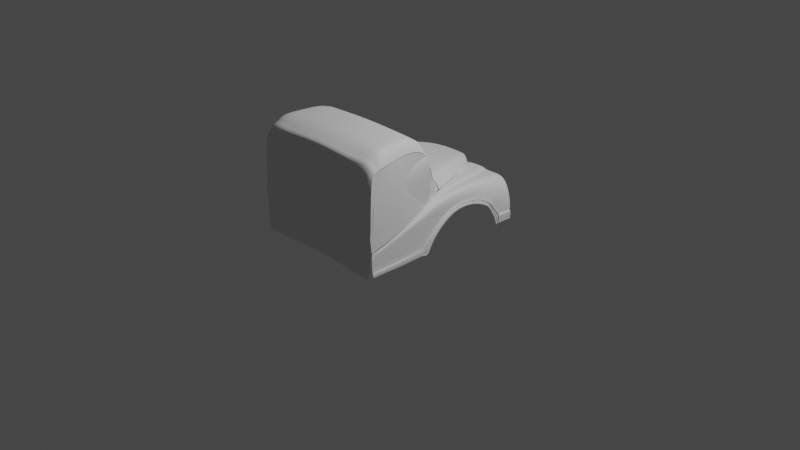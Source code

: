 # Source: Blueprint6.blend  (saved by Blender 2.93.21; exported with 4.5.12 LTS)
import bpy
from mathutils import Matrix  # noqa: F401  (used for matrix-valued properties, if any)

bpy.ops.wm.read_factory_settings(use_empty=True)
scene = bpy.context.scene
scene.name = 'Scene'

# ---- collections
col_collection = bpy.data.collections.new('Collection'); scene.collection.children.link(col_collection)
col_initial = bpy.data.collections.new('Initial'); scene.collection.children.link(col_initial)

# ---- world
world_world = bpy.data.worlds.new('World'); scene.world = world_world
world_world.use_nodes = True; world_world.node_tree.nodes.clear()
_N = world_world.node_tree.nodes; _L = world_world.node_tree.links
n0 = _N.new('ShaderNodeOutputWorld'); n0.name = 'World Output'; n0.location = (300, 300)
n1 = _N.new('ShaderNodeBackground'); n1.name = 'Background'; n1.location = (10, 300)
n1.inputs[0].default_value = (0.05088, 0.05088, 0.05088, 1.0)
_L.new(n1.outputs[0], n0.inputs[0])
n0.is_active_output = True
world_world.color = (0.05088, 0.05088, 0.05088)
world_world.use_sun_shadow = False
world_world.sun_shadow_jitter_overblur = 0.0

# ---- cameras
cam_camera = bpy.data.cameras.new('Camera')
cam_camera.clip_end = 100.0
cam_camera.ortho_scale = 7.314

# ---- lights
light_light = bpy.data.lights.new('Light', 'POINT')
light_light.transmission_factor = 0.0
light_light.energy = 1000.0
light_light.shadow_soft_size = 0.1
light_light.shadow_maximum_resolution = 0.006
light_light.use_absolute_resolution = True

# ---- meshes
me_plane_002 = bpy.data.meshes.new('Plane.002')
me_plane_002.from_pydata([(-0.531, 0.8366, 0.4271), (0.0, 0.8293, 0.4291), (-0.7255, 0.8237, 0.2384), (-0.6716, 0.8316, 0.3689), (-0.3123, 0.8346, 0.4416), (-0.7384, 0.8238, 0.117), (-0.7336, 0.8237, 0.009123), (-0.7339, 0.826, 0.01584), (-0.7364, 0.8204, 0.07769), (-0.357, 0.8355, 0.4293), (-0.3947, 0.8365, 0.4166), (-0.5199, 0.8547, 0.4072), (0.0, 0.8471, 0.4236), (-0.6966, 0.8437, 0.2514), (-0.6206, 0.851, 0.3407), (-0.3296, 0.8527, 0.4349), (-0.7056, 0.8483, 0.1335), (-0.7058, 0.846, 0.02691), (-0.7035, 0.8474, 0.009688), (-0.7155, 0.8415, 0.08607), (-0.369, 0.8535, 0.424), (-0.3989, 0.8523, 0.417), (-0.5011, 0.8685, 0.3922), (0.0, 0.8592, 0.4014), (-0.6625, 0.857, 0.2491), (-0.6033, 0.8615, 0.3373), (-0.3374, 0.865, 0.4116), (-0.6704, 0.8566, 0.1578), (-0.6667, 0.8585, 0.005692), (-0.6669, 0.8583, 0.03688), (-0.6689, 0.8539, 0.09921), (-0.3723, 0.8657, 0.402), (-0.4052, 0.8654, 0.3973), (-0.4843, 0.9144, 0.3438), (0.0, 0.9031, 0.3536), (-0.6161, 0.9024, 0.227), (-0.5831, 0.8924, 0.2981), (-0.346, 0.9132, 0.3587), (-0.5935, 0.8978, 0.1297), (-0.6329, 0.9034, 0.0345), (-0.6296, 0.9038, 0.005039), (-0.6312, 0.9025, 0.08899), (-0.383, 0.9111, 0.3483), (-0.4102, 0.9108, 0.3448), (-0.548, 0.9057, 0.2715), (-0.5267, 0.9109, 0.2933), (-0.5559, 0.9023, 0.115), (-0.5498, 0.9039, 0.03449), (-0.55, 0.9038, 0.005039), (-0.5515, 0.9025, 0.1175), (-0.4521, 0.8968, 0.2371), (-0.4894, 0.908, 0.2941), (-0.4674, 0.9082, 0.1164), (-0.5049, 0.9039, 0.03449), (-0.5051, 0.9038, 0.005039), (-0.5067, 0.9025, 0.1175), (-0.4512, 0.9074, 0.2193), (-0.4283, 0.908, 0.2941), (-0.4577, 0.9023, 0.1297), (-0.4547, 0.9039, 0.03449), (-0.4548, 0.9038, 0.005039), (-0.4564, 0.9025, 0.1175), (-0.3995, 0.9074, 0.2193), (-0.3966, 0.908, 0.2941), (-0.406, 0.9023, 0.1297), (-0.4135, 0.9039, 0.03449), (-0.4137, 0.9038, 0.005039), (-0.4047, 0.9025, 0.1175), (-0.2986, 0.9079, 0.2261), (-0.3217, 0.9117, 0.3112), (-0.3233, 0.9023, 0.1266), (-0.3668, 0.9039, 0.03449), (-0.367, 0.9038, 0.005039), (-0.2905, 0.9025, 0.1144), (0.0, 0.9004, 0.2924), (0.0, 0.8943, 0.02056), (0.0, 0.8961, 0.003356), (0.0, 0.8949, 0.1158), (-0.5608, 0.8812, 0.3387), (-0.5175, 0.9122, 0.336), (-0.5564, 0.8641, 0.3719), (-0.6136, 0.8339, 0.4138), (-0.5665, 0.8615, 0.3776), (-0.5288, 0.8617, 0.3802), (-0.5432, 0.8599, 0.3933), (-0.5732, 0.8352, 0.4206), (-0.3795, 0.8342, 0.4189), (-0.3798, 0.8506, 0.417), (-0.3861, 0.8637, 0.3973), (-0.3868, 0.9091, 0.3448), (-0.4047, 0.9006, 0.1297), (-0.4098, 0.9008, 0.1175), (-0.4167, 0.9021, 0.005039), (-0.4144, 0.9022, 0.03449), (-0.3923, 0.9063, 0.2941), (-0.3982, 0.9057, 0.2193)], [], [(35, 36, 45, 44), (47, 39, 41, 49), (39, 47, 48, 40), (41, 38, 46, 49), (49, 46, 52, 55), (47, 53, 54, 48), (44, 45, 51, 50), (47, 49, 55, 53), (55, 52, 58, 61), (53, 59, 60, 54), (50, 51, 57, 56), (59, 53, 55, 61), (52, 50, 56, 58), (91, 90, 64, 67), (93, 65, 66, 92), (95, 94, 63, 62), (93, 91, 67, 65), (90, 95, 62, 64), (67, 64, 70, 73), (65, 71, 72, 66), (62, 63, 69, 68), (71, 73, 77, 75), (64, 62, 68, 70), (71, 75, 76, 72), (65, 67, 73, 71), (6, 7, 17, 18), (7, 8, 19, 17), (5, 16, 19, 8), (1, 12, 15, 4), (4, 15, 20, 9), (86, 87, 21, 10), (10, 21, 11, 0), (3, 14, 13, 2), (2, 13, 16, 5), (28, 18, 17, 29), (29, 17, 19, 30), (16, 27, 30, 19), (13, 24, 27, 16), (14, 25, 24, 13), (14, 82, 80, 25), (21, 32, 22, 11), (87, 88, 32, 21), (15, 26, 31, 20), (12, 23, 26, 15), (23, 34, 37, 26), (26, 37, 42, 31), (88, 89, 43, 32), (32, 43, 33, 22), (37, 69, 63, 42), (89, 94, 57, 43), (34, 74, 69, 37), (40, 28, 29, 39), (29, 30, 41, 39), (22, 33, 79, 83), (43, 57, 51, 33), (33, 51, 45, 79), (45, 36, 78, 79), (79, 78, 80, 83), (78, 36, 25, 80), (25, 36, 35, 24), (24, 35, 38, 27), (27, 38, 41, 30), (42, 63, 94, 89), (31, 42, 89, 88), (20, 31, 88, 87), (9, 20, 87, 86), (58, 56, 95, 90), (59, 61, 91, 93), (56, 57, 94, 95), (59, 93, 92, 60), (61, 58, 90, 91), (0, 11, 84, 85), (83, 84, 11, 22), (82, 84, 83, 80), (81, 85, 84, 82), (3, 81, 82, 14)])
me_plane_002.polygons.foreach_set('use_smooth', [True] * 76)
_uv = me_plane_002.uv_layers.new(name='UVMap')
_uv.uv.foreach_set('vector', [0.0, 0.0, 0.0, 0.0, 0.0, 0.0, 0.0, 0.0, 0.0, 0.0, 0.0, 0.0, 0.0, 0.0, 0.0, 0.0, 0.0, 0.0, 0.0, 0.0, 0.0, 0.0, 0.0, 0.0, 0.0, 0.0, 0.0, 0.0, 0.0, 0.0, 0.0, 0.0, 0.0, 0.0, 0.0, 0.0, 0.0, 0.0, 0.0, 0.0, 0.0, 0.0, 0.0, 0.0, 0.0, 0.0, 0.0, 0.0, 0.0, 0.0, 0.0, 0.0, 0.0, 0.0, 0.0, 0.0, 0.0, 0.0, 0.0, 0.0, 0.0, 0.0, 0.0, 0.0, 0.0, 0.0, 0.0, 0.0, 0.0, 0.0, 0.0, 0.0, 0.0, 0.0, 0.0, 0.0, 0.0, 0.0, 0.0, 0.0, 0.0, 0.0, 0.0, 0.0, 0.0, 0.0, 0.0, 0.0, 0.0, 0.0, 0.0, 0.0, 0.0, 0.0, 0.0, 0.0, 0.0, 0.0, 0.0, 0.0, 0.0, 0.0, 0.0, 0.0, 0.0, 0.0, 0.0, 0.0, 0.0, 0.0, 0.0, 0.0, 0.0, 0.0, 0.0, 0.0, 0.0, 0.0, 0.0, 0.0, 0.0, 0.0, 0.0, 0.0, 0.0, 0.0, 0.0, 0.0, 0.0, 0.0, 0.0, 0.0, 0.0, 0.0, 0.0, 0.0, 0.0, 0.0, 0.0, 0.0, 0.0, 0.0, 0.0, 0.0, 0.0, 0.0, 0.0, 0.0, 0.0, 0.0, 0.0, 0.0, 0.0, 0.0, 0.0, 0.0, 0.0, 0.0, 0.0, 0.0, 0.0, 0.0, 0.0, 0.0, 0.0, 0.0, 0.0, 0.0, 0.0, 0.0, 0.0, 0.0, 0.0, 0.0, 0.0, 0.0, 0.0, 0.0, 0.0, 0.0, 0.0, 0.0, 0.0, 0.0, 0.0, 0.0, 0.0, 0.0, 0.0, 0.0, 0.0, 0.0, 0.0, 0.0, 0.0, 0.0, 0.0, 0.0, 0.0, 0.0, 0.0, 0.0, 0.0, 0.0, 0.0, 0.0, 0.0, 0.0, 0.0, 0.0, 0.0, 0.0, 0.0, 0.0, 0.0, 0.0, 0.0, 0.0, 0.0, 0.0, 0.0, 0.0, 0.0, 0.0, 0.0, 0.0, 0.0, 0.0, 0.0, 0.0, 0.0, 0.0, 0.0, 0.0, 0.0, 0.0, 0.0, 0.0, 0.0, 0.0, 0.0, 0.0, 0.0, 0.0, 0.0, 0.0, 0.0, 0.0, 0.0, 0.0, 0.0, 0.0, 0.0, 0.0, 0.0, 0.0, 0.0, 0.0, 0.0, 0.0, 0.0, 0.0, 0.0, 0.0, 0.0, 0.0, 0.0, 0.0, 0.0, 0.0, 0.0, 0.0, 0.0, 0.0, 0.0, 0.0, 0.0, 0.0, 0.0, 0.0, 0.0, 0.0, 0.0, 0.0, 0.0, 0.0, 0.0, 0.0, 0.0, 0.0, 0.0, 0.0, 0.0, 0.0, 0.0, 0.0, 0.0, 0.0, 0.0, 0.0, 0.0, 0.0, 0.0, 0.0, 0.0, 0.0, 0.0, 0.0, 0.0, 0.0, 0.0, 0.0, 0.0, 0.0, 0.0, 0.0, 0.0, 0.0, 0.0, 0.0, 0.0, 0.0, 0.0, 0.0, 0.0, 0.0, 0.0, 0.0, 0.0, 0.0, 0.0, 0.0, 0.0, 0.0, 0.0, 0.0, 0.0, 0.0, 0.0, 0.0, 0.0, 0.0, 0.0, 0.0, 0.0, 0.0, 0.0, 0.0, 0.0, 0.0, 0.0, 0.0, 0.0, 0.0, 0.0, 0.0, 0.0, 0.0, 0.0, 0.0, 0.0, 0.0, 0.0, 0.0, 0.0, 0.0, 0.0, 0.0, 0.0, 0.0, 0.0, 0.0, 0.0, 0.0, 0.0, 0.0, 0.0, 0.0, 0.0, 0.0, 0.0, 0.0, 0.0, 0.0, 0.0, 0.0, 0.0, 0.0, 0.0, 0.0, 0.0, 0.0, 0.0, 0.0, 0.0, 0.0, 0.0, 0.0, 0.0, 0.0, 0.0, 0.0, 0.0, 0.0, 0.0, 0.0, 0.0, 0.0, 0.0, 0.0, 0.0, 0.0, 0.0, 0.0, 0.0, 0.0, 0.0, 0.0, 0.0, 0.0, 0.0, 0.0, 0.0, 0.0, 0.0, 0.0, 0.0, 0.0, 0.0, 0.0, 0.0, 0.0, 0.0, 0.0, 0.0, 0.0, 0.0, 0.0, 0.0, 0.0, 0.0, 0.0, 0.0, 0.0, 0.0, 0.0, 0.0, 0.0, 0.0, 0.0, 0.0, 0.0, 0.0, 0.0, 0.0, 0.0, 0.0, 0.0, 0.0, 0.0, 0.0, 0.0, 0.0, 0.0, 0.0, 0.0, 0.0, 0.0, 0.0, 0.0, 0.0, 0.0, 0.0, 0.0, 0.0, 0.0, 0.0, 0.0, 0.0, 0.0, 0.0, 0.0, 0.0, 0.0, 0.0, 0.0, 0.0, 0.0, 0.0, 0.0, 0.0, 0.0, 0.0, 0.0, 0.0, 0.0, 0.0, 0.0, 0.0, 0.0, 0.0, 0.0, 0.0, 0.0, 0.0, 0.0, 0.0, 0.0, 0.0, 0.0, 0.0, 0.0, 0.0, 0.0, 0.0, 0.0, 0.0, 0.0, 0.0, 0.0, 0.0, 0.0, 0.0, 0.0, 0.0, 0.0, 0.0, 0.0, 0.0, 0.0, 0.0, 0.0, 0.0, 0.0, 0.0, 0.0, 0.0, 0.0, 0.0, 0.0, 0.0, 0.0, 0.0, 0.0, 0.0, 0.0, 0.0, 0.0, 0.0, 0.0, 0.0, 0.0, 0.0, 0.0, 0.0, 0.0, 0.0, 0.0, 0.0, 0.0, 0.0, 0.0, 0.0, 0.0, 0.0, 0.0, 0.0, 0.0, 0.0, 0.0, 0.0, 0.0, 0.0, 0.0, 0.0, 0.0, 0.0, 0.0, 0.0, 0.0, 0.0, 0.0, 0.0, 0.0, 0.0, 0.0, 0.0, 0.0, 0.0, 0.0, 0.0, 0.0, 0.0, 0.0, 0.0, 0.0, 0.0, 0.0, 0.0, 0.0, 0.0, 0.0, 0.0, 0.0, 0.0, 0.0, 0.0, 0.0])
me_plane_002.use_remesh_fix_poles = True
me_plane_002.use_remesh_preserve_attributes = False
me_plane_002.update()
me_circle = bpy.data.meshes.new('Circle')
me_circle.from_pydata([(0.0, 0.1, 0.0), (-0.03827, 0.09239, 0.0), (-0.07071, 0.07071, 0.0), (-0.09239, 0.03827, 0.0), (-0.1, -4.371e-09, 0.0), (-0.09239, -0.03827, 0.0), (-0.07071, -0.07071, 0.0), (-0.03827, -0.09239, 0.0), (8.742e-09, -0.1, 0.0), (0.03827, -0.09239, 0.0), (0.07071, -0.07071, 0.0), (0.09239, -0.03827, 0.0), (0.1, 1.192e-09, 0.0), (0.09239, 0.03827, 0.0), (0.07071, 0.07071, 0.0), (0.03827, 0.09239, 0.0)], [(1, 0), (2, 1), (3, 2), (4, 3), (5, 4), (6, 5), (7, 6), (8, 7), (9, 8), (10, 9), (11, 10), (12, 11), (13, 12), (14, 13), (15, 14), (0, 15)], [])
_uv = me_circle.uv_layers.new(name='UVMap')
_uv.uv.foreach_set('vector', [])
me_circle.use_remesh_fix_poles = True
me_circle.use_remesh_preserve_attributes = False
me_circle.update()
me_plane_003 = bpy.data.meshes.new('Plane.003')
me_plane_003.from_pydata([(-0.1401, 0.8183, 0.439), (-0.3101, 0.6417, 0.4908), (-0.3979, 0.4738, 0.5168), (-0.4773, 0.2668, 0.5291), (-0.5712, -0.02342, 0.5272), (-0.2364, 0.7451, 0.4626), (-0.122, 0.813, 0.5181), (-0.2735, 0.6443, 0.59), (-0.3578, 0.4665, 0.6248), (-0.4361, 0.2611, 0.6438), (-0.5227, -0.03316, 0.6507), (-0.2031, 0.7406, 0.5534), (-0.06295, 0.8155, 0.5245), (-0.1909, 0.6313, 0.5943), (-0.2631, 0.4525, 0.6281), (-0.314, 0.2462, 0.6449), (-0.3865, -0.03144, 0.6505), (-0.121, 0.7329, 0.5579), (0.0, 0.8159, 0.5308), (0.0, 0.5913, 0.5962), (0.0, 0.4209, 0.6274), (0.0, 0.2222, 0.6443), (0.0, -0.03112, 0.6504), (0.0, 0.7228, 0.5614), (0.0, 0.8373, 0.4352), (-0.07003, 0.8278, 0.4371), (-0.5657, -0.008454, 0.528), (-0.5181, -0.01735, 0.6503), (-0.3826, -0.01653, 0.6502), (0.0, -0.01751, 0.65), (-0.5702, -0.0212, 0.5273), (-0.5219, -0.03051, 0.6506), (-0.3858, -0.02894, 0.6505), (0.0, -0.02884, 0.6503)], [], [(5, 11, 6, 0), (1, 7, 11, 5), (2, 8, 7, 1), (3, 9, 8, 2), (26, 27, 9, 3), (11, 17, 12, 6), (7, 13, 17, 11), (8, 14, 13, 7), (9, 15, 14, 8), (27, 28, 15, 9), (23, 18, 12, 17), (13, 19, 23, 17), (14, 20, 19, 13), (15, 21, 20, 14), (28, 29, 21, 15), (0, 6, 12, 25), (18, 24, 25, 12), (32, 33, 29, 28), (31, 32, 28, 27), (30, 31, 27, 26), (4, 10, 31, 30), (10, 16, 32, 31), (16, 22, 33, 32)])
me_plane_003.polygons.foreach_set('use_smooth', [True] * 23)
_uv = me_plane_003.uv_layers.new(name='UVMap')
_uv.uv.foreach_set('vector', [0.0, 0.0, 0.0, 0.0, 0.0, 0.0, 0.0, 0.0, 0.0, 0.0, 0.0, 0.0, 0.0, 0.0, 0.0, 0.0, 0.0, 0.0, 0.0, 0.0, 0.0, 0.0, 0.0, 0.0, 0.0, 0.0, 0.0, 0.0, 0.0, 0.0, 0.0, 0.0, 0.0, 0.0, 0.0, 0.0, 0.0, 0.0, 0.0, 0.0, 0.0, 0.0, 0.0, 0.0, 0.0, 0.0, 0.0, 0.0, 0.0, 0.0, 0.0, 0.0, 0.0, 0.0, 0.0, 0.0, 0.0, 0.0, 0.0, 0.0, 0.0, 0.0, 0.0, 0.0, 0.0, 0.0, 0.0, 0.0, 0.0, 0.0, 0.0, 0.0, 0.0, 0.0, 0.0, 0.0, 0.0, 0.0, 0.0, 0.0, 0.0, 0.0, 0.0, 0.0, 0.0, 0.0, 0.0, 0.0, 0.0, 0.0, 0.0, 0.0, 0.0, 0.0, 0.0, 0.0, 0.0, 0.0, 0.0, 0.0, 0.0, 0.0, 0.0, 0.0, 0.0, 0.0, 0.0, 0.0, 0.0, 0.0, 0.0, 0.0, 0.0, 0.0, 0.0, 0.0, 0.0, 0.0, 0.0, 0.0, 0.0, 0.0, 0.0, 0.0, 0.0, 0.0, 0.0, 0.0, 0.0, 0.0, 0.0, 0.0, 0.0, 0.0, 0.0, 0.0, 0.0, 0.0, 0.0, 0.0, 0.0, 0.0, 0.0, 0.0, 0.0, 0.0, 0.0, 0.0, 0.0, 0.0, 0.0, 0.0, 0.0, 0.0, 0.0, 0.0, 0.0, 0.0, 0.0, 0.0, 0.0, 0.0, 0.0, 0.0, 0.0, 0.0, 0.0, 0.0, 0.0, 0.0, 0.0, 0.0, 0.0, 0.0, 0.0, 0.0, 0.0, 0.0, 0.0, 0.0, 0.0, 0.0, 0.0, 0.0])
me_plane_003.use_remesh_fix_poles = True
me_plane_003.use_remesh_preserve_attributes = False
me_plane_003.update()
me_plane_004 = bpy.data.meshes.new('Plane.004')
me_plane_004.from_pydata([(-0.5006, -0.00981, 0.6558), (-0.3865, -0.03144, 0.6505), (0.0, -0.03112, 0.6504), (-0.6452, -0.1798, 0.6792), (-0.6162, -0.1398, 0.6712), (-0.6058, -0.1627, 0.6981), (0.0, -0.1302, 0.7159), (-0.6547, -0.2652, 1.075), (-0.6075, -0.2742, 1.196), (-0.4713, -0.2725, 1.195), (0.0, -0.2722, 1.213), (-0.6961, -0.6889, 1.079), (-0.6489, -0.698, 1.2), (-0.5127, -0.6963, 1.2), (0.0, -0.6821, 1.218), (-0.7559, -0.9008, 1.07), (-0.7087, -0.9098, 1.191), (-0.5725, -0.9081, 1.191), (0.0, -0.8756, 1.209), (-0.7335, -0.9738, 1.046), (-0.6535, -0.9723, 1.139), (-0.4217, -1.033, 1.102), (0.0, -1.041, 1.14), (-0.7512, -1.062, 1.012), (-0.7087, -1.076, 1.122), (-0.5725, -1.074, 1.122), (0.0, -1.041, 1.14), (-0.7559, -1.067, 0.003755), (-0.7087, -1.076, -0.001959), (-0.5725, -1.074, -0.00212), (0.0, -1.041, 0.0157), (-0.4413, -0.06425, 0.6624), (-0.4961, -0.09706, 0.6743), (-0.5509, -0.1299, 0.6862), (0.0, -0.1054, 0.6995), (0.0, -0.08064, 0.6832), (0.0, -0.05588, 0.6668), (-0.5308, -0.04283, 0.6574), (-0.5549, -0.06924, 0.66), (-0.5835, -0.09935, 0.6592)], [], [(34, 33, 5, 6), (33, 39, 4, 5), (6, 5, 9, 10), (5, 4, 8, 9), (4, 3, 7, 8), (10, 9, 13, 14), (9, 8, 12, 13), (8, 7, 11, 12), (14, 13, 17, 18), (13, 12, 16, 17), (12, 11, 15, 16), (18, 17, 21, 22), (17, 16, 20, 21), (16, 15, 19, 20), (22, 21, 25, 26), (21, 20, 24, 25), (20, 19, 23, 24), (26, 25, 29, 30), (25, 24, 28, 29), (24, 23, 27, 28), (1, 0, 37, 31), (31, 37, 38, 32), (32, 38, 39, 33), (2, 1, 31, 36), (36, 31, 32, 35), (35, 32, 33, 34)])
me_plane_004.polygons.foreach_set('use_smooth', [True] * 26)
_uv = me_plane_004.uv_layers.new(name='UVMap')
_uv.uv.foreach_set('vector', [0.0, 0.0, 0.0, 0.0, 0.0, 0.0, 0.0, 0.0, 0.0, 0.0, 0.0, 0.0, 0.0, 0.0, 0.0, 0.0, 0.0, 0.0, 0.0, 0.0, 0.0, 0.0, 0.0, 0.0, 0.0, 0.0, 0.0, 0.0, 0.0, 0.0, 0.0, 0.0, 0.0, 0.0, 0.0, 0.0, 0.0, 0.0, 0.0, 0.0, 0.0, 0.0, 0.0, 0.0, 0.0, 0.0, 0.0, 0.0, 0.0, 0.0, 0.0, 0.0, 0.0, 0.0, 0.0, 0.0, 0.0, 0.0, 0.0, 0.0, 0.0, 0.0, 0.0, 0.0, 0.0, 0.0, 0.0, 0.0, 0.0, 0.0, 0.0, 0.0, 0.0, 0.0, 0.0, 0.0, 0.0, 0.0, 0.0, 0.0, 0.0, 0.0, 0.0, 0.0, 0.0, 0.0, 0.0, 0.0, 0.0, 0.0, 0.0, 0.0, 0.0, 0.0, 0.0, 0.0, 0.0, 0.0, 0.0, 0.0, 0.0, 0.0, 0.0, 0.0, 0.0, 0.0, 0.0, 0.0, 0.0, 0.0, 0.0, 0.0, 0.0, 0.0, 0.0, 0.0, 0.0, 0.0, 0.0, 0.0, 0.0, 0.0, 0.0, 0.0, 0.0, 0.0, 0.0, 0.0, 0.0, 0.0, 0.0, 0.0, 0.0, 0.0, 0.0, 0.0, 0.0, 0.0, 0.0, 0.0, 0.0, 0.0, 0.0, 0.0, 0.0, 0.0, 0.0, 0.0, 0.0, 0.0, 0.0, 0.0, 0.0, 0.0, 0.0, 0.0, 0.0, 0.0, 0.0, 0.0, 0.0, 0.0, 0.0, 0.0, 0.0, 0.0, 0.0, 0.0, 0.0, 0.0, 0.0, 0.0, 0.0, 0.0, 0.0, 0.0, 0.0, 0.0, 0.0, 0.0, 0.0, 0.0, 0.0, 0.0, 0.0, 0.0, 0.0, 0.0, 0.0, 0.0, 0.0, 0.0, 0.0, 0.0, 0.0, 0.0, 0.0, 0.0, 0.0, 0.0, 0.0, 0.0, 0.0, 0.0, 0.0, 0.0, 0.0, 0.0])
me_plane_004.use_remesh_fix_poles = True
me_plane_004.use_remesh_preserve_attributes = False
me_plane_004.update()
me_plane = bpy.data.meshes.new('Plane')
me_plane.from_pydata([(-3.281, -3.288, -2.387), (-0.8702, -3.393, -2.451), (-3.302, -1.131, -2.142), (-1.635, -0.4316, -2.036), (-3.442, -1.396, -2.158), (-3.481, -1.745, -2.194), (-3.493, -2.156, -2.257), (-3.498, -2.377, -2.293), (-3.429, -3.013, -2.398), (-0.9904, -2.895, -2.444), (-1.208, -2.113, -2.397), (-1.355, -1.735, -2.346), (-1.508, -1.209, -2.273), (-1.621, -0.782, -2.173), (-3.085, -3.344, -2.417), (-2.699, -3.372, -2.422), (-2.395, -3.39, -2.426), (-2.075, -3.401, -2.43), (-1.705, -3.413, -2.435), (-1.33, -3.443, -2.439), (-2.001, -0.4335, -2.052), (-2.241, -0.5595, -2.067), (-2.499, -0.6535, -2.082), (-2.736, -0.7084, -2.098), (-2.993, -0.8316, -2.113), (-3.245, -1.021, -2.128), (-1.382, -2.912, -2.433), (-1.715, -2.929, -2.428), (-2.048, -2.945, -2.422), (-2.381, -2.961, -2.416), (-2.715, -2.978, -2.41), (-3.048, -2.994, -2.405), (-1.547, -2.151, -2.382), (-1.864, -2.186, -2.368), (-2.181, -2.222, -2.354), (-2.498, -2.257, -2.339), (-2.815, -2.293, -2.325), (-3.132, -2.328, -2.311), (-1.672, -1.795, -2.333), (-1.968, -1.851, -2.321), (-2.264, -1.906, -2.309), (-2.56, -1.962, -2.297), (-2.855, -2.018, -2.286), (-3.151, -2.073, -2.274), (-1.81, -1.291, -2.258), (-2.082, -1.365, -2.248), (-2.355, -1.438, -2.238), (-2.627, -1.512, -2.228), (-2.899, -1.586, -2.218), (-3.172, -1.66, -2.208), (-1.923, -0.8926, -2.17), (-2.179, -0.9775, -2.168), (-2.435, -1.062, -2.166), (-2.692, -1.147, -2.164), (-2.948, -1.232, -2.162), (-3.204, -1.317, -2.16), (-3.479, -2.671, -2.353), (-1.108, -2.466, -2.42), (-3.092, -2.62, -2.365), (-2.767, -2.594, -2.372), (-2.442, -2.567, -2.38), (-2.117, -2.541, -2.387), (-1.793, -2.515, -2.394), (-1.468, -2.488, -2.402), (-3.383, -3.119, -2.389), (-0.9545, -3.137, -2.453), (-3.043, -3.15, -2.397), (-2.698, -3.162, -2.406), (-2.377, -3.166, -2.414), (-2.047, -3.166, -2.422), (-1.696, -3.161, -2.43), (-1.353, -3.153, -2.438), (-3.492, -2.027, -2.226), (-1.409, -1.583, -2.32), (-3.162, -1.946, -2.243), (-2.874, -1.887, -2.255), (-2.586, -1.827, -2.268), (-2.297, -1.767, -2.28), (-2.009, -1.708, -2.293), (-1.721, -1.648, -2.305), (-1.59, -3.422, -2.436), (-2.197, -0.5257, -2.037), (-1.613, -2.924, -2.429), (-1.767, -2.176, -2.372), (-1.877, -1.834, -2.325), (-1.999, -1.342, -2.251), (-2.101, -0.9515, -2.168), (-1.693, -2.507, -2.397), (-1.591, -3.158, -2.433), (-1.921, -1.689, -2.297), (-1.675, -0.2179, -1.9), (-1.699, -0.04775, -1.809), (-1.213, -3.431, -2.442), (-1.098, -3.418, -2.445), (-0.9831, -3.406, -2.448), (-1.725, -0.4321, -2.04), (-1.817, -0.4326, -2.044), (-1.908, -0.4331, -2.048), (-1.087, -2.899, -2.442), (-1.184, -2.903, -2.439), (-1.282, -2.908, -2.436), (-1.291, -2.123, -2.393), (-1.376, -2.132, -2.39), (-1.461, -2.142, -2.386), (-1.433, -1.75, -2.342), (-1.512, -1.765, -2.339), (-1.591, -1.78, -2.336), (-1.582, -1.229, -2.27), (-1.658, -1.249, -2.266), (-1.733, -1.27, -2.262), (-1.695, -0.8091, -2.172), (-1.771, -0.8368, -2.172), (-1.846, -0.8645, -2.171), (-1.196, -2.471, -2.416), (-1.286, -2.477, -2.411), (-1.376, -2.483, -2.406), (-1.052, -3.141, -2.449), (-1.152, -3.145, -2.446), (-1.252, -3.149, -2.442), (-1.486, -1.599, -2.316), (-1.564, -1.615, -2.313), (-1.642, -1.632, -2.309), (-0.9499, -3.402, -2.449), (-0.9217, -3.399, -2.45), (-0.8934, -3.396, -2.451), (-1.654, -0.4317, -2.037), (-1.676, -0.4318, -2.038), (-1.699, -0.432, -2.039), (-1.01, -2.896, -2.444), (-1.034, -2.897, -2.443), (-1.058, -2.898, -2.442), (-1.225, -2.115, -2.396), (-1.246, -2.118, -2.395), (-1.267, -2.12, -2.394), (-1.371, -1.738, -2.345), (-1.39, -1.742, -2.344), (-1.41, -1.746, -2.343), (-1.524, -1.213, -2.273), (-1.542, -1.218, -2.272), (-1.561, -1.223, -2.271), (-1.636, -0.7876, -2.173), (-1.655, -0.7944, -2.173), (-1.674, -0.8012, -2.173), (-1.126, -2.467, -2.419), (-1.148, -2.468, -2.418), (-1.17, -2.47, -2.417), (-0.9746, -3.138, -2.452), (-0.9991, -3.139, -2.451), (-1.024, -3.14, -2.45), (-1.425, -1.586, -2.319), (-1.444, -1.59, -2.318), (-1.463, -1.594, -2.317), (-1.511, -3.429, -2.437), (-1.424, -3.436, -2.438), (-2.072, -0.4669, -2.047), (-2.137, -0.4976, -2.042), (-1.465, -2.916, -2.432), (-1.542, -2.92, -2.431), (-1.627, -2.16, -2.378), (-1.7, -2.168, -2.375), (-1.746, -1.809, -2.33), (-1.814, -1.822, -2.327), (-1.878, -1.309, -2.256), (-1.941, -1.326, -2.253), (-1.987, -0.9139, -2.169), (-2.047, -0.9336, -2.169), (-1.549, -2.495, -2.4), (-1.624, -2.501, -2.398), (-1.439, -3.155, -2.436), (-1.518, -3.157, -2.434), (-1.793, -1.663, -2.302), (-1.86, -1.677, -2.299)], [(90, 91)], [(140, 13, 3, 125), (146, 65, 9, 128), (143, 57, 10, 131), (131, 10, 11, 134), (149, 73, 12, 137), (137, 12, 13, 140), (5, 49, 55, 4), (49, 48, 54, 55), (48, 47, 53, 54), (47, 46, 52, 53), (46, 45, 51, 52), (162, 44, 50, 164), (72, 74, 49, 5), (74, 75, 48, 49), (75, 76, 47, 48), (76, 77, 46, 47), (77, 78, 45, 46), (170, 79, 44, 162), (7, 37, 43, 6), (37, 36, 42, 43), (36, 35, 41, 42), (35, 34, 40, 41), (34, 33, 39, 40), (158, 32, 38, 160), (56, 58, 37, 7), (58, 59, 36, 37), (59, 60, 35, 36), (60, 61, 34, 35), (61, 62, 33, 34), (166, 63, 32, 158), (64, 66, 31, 8), (66, 67, 30, 31), (67, 68, 29, 30), (68, 69, 28, 29), (69, 70, 27, 28), (168, 71, 26, 156), (4, 55, 25, 2), (55, 54, 24, 25), (54, 53, 23, 24), (53, 52, 22, 23), (52, 51, 21, 22), (164, 50, 20, 154), (156, 26, 63, 166), (28, 27, 62, 61), (29, 28, 61, 60), (30, 29, 60, 59), (31, 30, 59, 58), (8, 31, 58, 56), (128, 9, 57, 143), (153, 19, 71, 168), (17, 18, 70, 69), (16, 17, 69, 68), (15, 16, 68, 67), (14, 15, 67, 66), (0, 14, 66, 64), (124, 1, 65, 146), (160, 38, 79, 170), (40, 39, 78, 77), (41, 40, 77, 76), (42, 41, 76, 75), (43, 42, 75, 74), (6, 43, 74, 72), (134, 11, 73, 149), (39, 84, 89, 78), (18, 80, 88, 70), (27, 82, 87, 62), (51, 86, 81, 21), (70, 88, 82, 27), (62, 87, 83, 33), (33, 83, 84, 39), (78, 89, 85, 45), (45, 85, 86, 51), (38, 106, 121, 79), (106, 105, 120, 121), (105, 104, 119, 120), (19, 92, 118, 71), (92, 93, 117, 118), (93, 94, 116, 117), (26, 100, 115, 63), (100, 99, 114, 115), (99, 98, 113, 114), (44, 109, 112, 50), (109, 108, 111, 112), (108, 107, 110, 111), (79, 121, 109, 44), (121, 120, 108, 109), (120, 119, 107, 108), (32, 103, 106, 38), (103, 102, 105, 106), (102, 101, 104, 105), (63, 115, 103, 32), (115, 114, 102, 103), (114, 113, 101, 102), (71, 118, 100, 26), (118, 117, 99, 100), (117, 116, 98, 99), (50, 112, 97, 20), (112, 111, 96, 97), (111, 110, 95, 96), (104, 136, 151, 119), (136, 135, 150, 151), (135, 134, 149, 150), (94, 122, 148, 116), (122, 123, 147, 148), (123, 124, 146, 147), (98, 130, 145, 113), (130, 129, 144, 145), (129, 128, 143, 144), (107, 139, 142, 110), (139, 138, 141, 142), (138, 137, 140, 141), (119, 151, 139, 107), (151, 150, 138, 139), (150, 149, 137, 138), (101, 133, 136, 104), (133, 132, 135, 136), (132, 131, 134, 135), (113, 145, 133, 101), (145, 144, 132, 133), (144, 143, 131, 132), (116, 148, 130, 98), (148, 147, 129, 130), (147, 146, 128, 129), (110, 142, 127, 95), (142, 141, 126, 127), (141, 140, 125, 126), (84, 161, 171, 89), (161, 160, 170, 171), (80, 152, 169, 88), (152, 153, 168, 169), (82, 157, 167, 87), (157, 156, 166, 167), (86, 165, 155, 81), (165, 164, 154, 155), (88, 169, 157, 82), (169, 168, 156, 157), (87, 167, 159, 83), (167, 166, 158, 159), (83, 159, 161, 84), (159, 158, 160, 161), (89, 171, 163, 85), (171, 170, 162, 163), (85, 163, 165, 86), (163, 162, 164, 165)])
me_plane.polygons.foreach_set('use_smooth', [True] * 144)
_uv = me_plane.uv_layers.new(name='UVMap')
_uv.uv.foreach_set('vector', [0.9923, 0.8333, 1.0, 0.8333, 1.0, 1.0, 0.9923, 1.0, 0.9923, 0.09463, 1.0, 0.09463, 1.0, 0.1667, 0.9923, 0.1667, 0.9923, 0.2533, 1.0, 0.2533, 1.0, 0.3333, 0.9923, 0.3333, 0.9923, 0.3333, 1.0, 0.3333, 1.0, 0.5, 0.9923, 0.5, 0.9923, 0.5591, 1.0, 0.5591, 1.0, 0.6667, 0.9923, 0.6667, 0.9923, 0.6667, 1.0, 0.6667, 1.0, 0.8333, 0.9923, 0.8333, 0.0, 0.6667, 0.1328, 0.6667, 0.1328, 0.8333, 0.0, 0.8333, 0.1328, 0.6667, 0.2757, 0.6667, 0.2757, 0.8333, 0.1328, 0.8333, 0.2757, 0.6667, 0.4185, 0.6667, 0.4185, 0.8333, 0.2757, 0.8333, 0.4185, 0.6667, 0.5614, 0.6667, 0.5614, 0.8333, 0.4185, 0.8333, 0.5614, 0.6667, 0.7042, 0.6667, 0.7042, 0.8333, 0.5614, 0.8333, 0.8113, 0.6667, 0.8471, 0.6667, 0.8471, 0.8333, 0.8113, 0.8333, 0.0, 0.5591, 0.1328, 0.5591, 0.1328, 0.6667, 0.0, 0.6667, 0.1328, 0.5591, 0.2757, 0.5591, 0.2757, 0.6667, 0.1328, 0.6667, 0.2757, 0.5591, 0.4185, 0.5591, 0.4185, 0.6667, 0.2757, 0.6667, 0.4185, 0.5591, 0.5614, 0.5591, 0.5614, 0.6667, 0.4185, 0.6667, 0.5614, 0.5591, 0.7042, 0.5591, 0.7042, 0.6667, 0.5614, 0.6667, 0.8113, 0.5591, 0.8471, 0.5591, 0.8471, 0.6667, 0.8113, 0.6667, 0.0, 0.3333, 0.1328, 0.3333, 0.1328, 0.5, 0.0, 0.5, 0.1328, 0.3333, 0.2757, 0.3333, 0.2757, 0.5, 0.1328, 0.5, 0.2757, 0.3333, 0.4185, 0.3333, 0.4185, 0.5, 0.2757, 0.5, 0.4185, 0.3333, 0.5614, 0.3333, 0.5614, 0.5, 0.4185, 0.5, 0.5614, 0.3333, 0.7042, 0.3333, 0.7042, 0.5, 0.5614, 0.5, 0.8113, 0.3333, 0.8471, 0.3333, 0.8471, 0.5, 0.8113, 0.5, 0.0, 0.2533, 0.1328, 0.2533, 0.1328, 0.3333, 0.0, 0.3333, 0.1328, 0.2533, 0.2757, 0.2533, 0.2757, 0.3333, 0.1328, 0.3333, 0.2757, 0.2533, 0.4185, 0.2533, 0.4185, 0.3333, 0.2757, 0.3333, 0.4185, 0.2533, 0.5614, 0.2533, 0.5614, 0.3333, 0.4185, 0.3333, 0.5614, 0.2533, 0.7042, 0.2533, 0.7042, 0.3333, 0.5614, 0.3333, 0.8113, 0.2533, 0.8471, 0.2533, 0.8471, 0.3333, 0.8113, 0.3333, 0.0, 0.09463, 0.1328, 0.09463, 0.1328, 0.1667, 0.0, 0.1667, 0.1328, 0.09463, 0.2757, 0.09463, 0.2757, 0.1667, 0.1328, 0.1667, 0.2757, 0.09463, 0.4185, 0.09463, 0.4185, 0.1667, 0.2757, 0.1667, 0.4185, 0.09463, 0.5614, 0.09463, 0.5614, 0.1667, 0.4185, 0.1667, 0.5614, 0.09463, 0.7042, 0.09463, 0.7042, 0.1667, 0.5614, 0.1667, 0.8113, 0.09463, 0.8471, 0.09463, 0.8471, 0.1667, 0.8113, 0.1667, 0.0, 0.8333, 0.1328, 0.8333, 0.1328, 1.0, 0.0, 1.0, 0.1328, 0.8333, 0.2757, 0.8333, 0.2757, 1.0, 0.1328, 1.0, 0.2757, 0.8333, 0.4185, 0.8333, 0.4185, 1.0, 0.2757, 1.0, 0.4185, 0.8333, 0.5614, 0.8333, 0.5614, 1.0, 0.4185, 1.0, 0.5614, 0.8333, 0.7042, 0.8333, 0.7042, 1.0, 0.5614, 1.0, 0.8113, 0.8333, 0.8471, 0.8333, 0.8471, 1.0, 0.8113, 1.0, 0.8113, 0.1667, 0.8471, 0.1667, 0.8471, 0.2533, 0.8113, 0.2533, 0.5614, 0.1667, 0.7042, 0.1667, 0.7042, 0.2533, 0.5614, 0.2533, 0.4185, 0.1667, 0.5614, 0.1667, 0.5614, 0.2533, 0.4185, 0.2533, 0.2757, 0.1667, 0.4185, 0.1667, 0.4185, 0.2533, 0.2757, 0.2533, 0.1328, 0.1667, 0.2757, 0.1667, 0.2757, 0.2533, 0.1328, 0.2533, 0.0, 0.1667, 0.1328, 0.1667, 0.1328, 0.2533, 0.0, 0.2533, 0.9923, 0.1667, 1.0, 0.1667, 1.0, 0.2533, 0.9923, 0.2533, 0.8113, 0.0, 0.8471, 0.0, 0.8471, 0.09463, 0.8113, 0.09463, 0.5614, 0.0, 0.7042, 0.0, 0.7042, 0.09463, 0.5614, 0.09463, 0.4185, 0.0, 0.5614, 0.0, 0.5614, 0.09463, 0.4185, 0.09463, 0.2757, 0.0, 0.4185, 0.0, 0.4185, 0.09463, 0.2757, 0.09463, 0.1328, 0.0, 0.2757, 0.0, 0.2757, 0.09463, 0.1328, 0.09463, 0.0, 0.0, 0.1328, 0.0, 0.1328, 0.09463, 0.0, 0.09463, 0.9923, 0.0, 1.0, 0.0, 1.0, 0.09463, 0.9923, 0.09463, 0.8113, 0.5, 0.8471, 0.5, 0.8471, 0.5591, 0.8113, 0.5591, 0.5614, 0.5, 0.7042, 0.5, 0.7042, 0.5591, 0.5614, 0.5591, 0.4185, 0.5, 0.5614, 0.5, 0.5614, 0.5591, 0.4185, 0.5591, 0.2757, 0.5, 0.4185, 0.5, 0.4185, 0.5591, 0.2757, 0.5591, 0.1328, 0.5, 0.2757, 0.5, 0.2757, 0.5591, 0.1328, 0.5591, 0.0, 0.5, 0.1328, 0.5, 0.1328, 0.5591, 0.0, 0.5591, 0.9923, 0.5, 1.0, 0.5, 1.0, 0.5591, 0.9923, 0.5591, 0.7042, 0.5, 0.748, 0.5, 0.748, 0.5591, 0.7042, 0.5591, 0.7042, 0.0, 0.748, 0.0, 0.748, 0.09463, 0.7042, 0.09463, 0.7042, 0.1667, 0.748, 0.1667, 0.748, 0.2533, 0.7042, 0.2533, 0.7042, 0.8333, 0.748, 0.8333, 0.748, 1.0, 0.7042, 1.0, 0.7042, 0.09463, 0.748, 0.09463, 0.748, 0.1667, 0.7042, 0.1667, 0.7042, 0.2533, 0.748, 0.2533, 0.748, 0.3333, 0.7042, 0.3333, 0.7042, 0.3333, 0.748, 0.3333, 0.748, 0.5, 0.7042, 0.5, 0.7042, 0.5591, 0.748, 0.5591, 0.748, 0.6667, 0.7042, 0.6667, 0.7042, 0.6667, 0.748, 0.6667, 0.748, 0.8333, 0.7042, 0.8333, 0.8471, 0.5, 0.886, 0.5, 0.886, 0.5591, 0.8471, 0.5591, 0.886, 0.5, 0.9242, 0.5, 0.9242, 0.5591, 0.886, 0.5591, 0.9242, 0.5, 0.9624, 0.5, 0.9624, 0.5591, 0.9242, 0.5591, 0.8471, 0.0, 0.886, 0.0, 0.886, 0.09463, 0.8471, 0.09463, 0.886, 0.0, 0.9242, 0.0, 0.9242, 0.09463, 0.886, 0.09463, 0.9242, 0.0, 0.9624, 0.0, 0.9624, 0.09463, 0.9242, 0.09463, 0.8471, 0.1667, 0.886, 0.1667, 0.886, 0.2533, 0.8471, 0.2533, 0.886, 0.1667, 0.9242, 0.1667, 0.9242, 0.2533, 0.886, 0.2533, 0.9242, 0.1667, 0.9624, 0.1667, 0.9624, 0.2533, 0.9242, 0.2533, 0.8471, 0.6667, 0.886, 0.6667, 0.886, 0.8333, 0.8471, 0.8333, 0.886, 0.6667, 0.9242, 0.6667, 0.9242, 0.8333, 0.886, 0.8333, 0.9242, 0.6667, 0.9624, 0.6667, 0.9624, 0.8333, 0.9242, 0.8333, 0.8471, 0.5591, 0.886, 0.5591, 0.886, 0.6667, 0.8471, 0.6667, 0.886, 0.5591, 0.9242, 0.5591, 0.9242, 0.6667, 0.886, 0.6667, 0.9242, 0.5591, 0.9624, 0.5591, 0.9624, 0.6667, 0.9242, 0.6667, 0.8471, 0.3333, 0.886, 0.3333, 0.886, 0.5, 0.8471, 0.5, 0.886, 0.3333, 0.9242, 0.3333, 0.9242, 0.5, 0.886, 0.5, 0.9242, 0.3333, 0.9624, 0.3333, 0.9624, 0.5, 0.9242, 0.5, 0.8471, 0.2533, 0.886, 0.2533, 0.886, 0.3333, 0.8471, 0.3333, 0.886, 0.2533, 0.9242, 0.2533, 0.9242, 0.3333, 0.886, 0.3333, 0.9242, 0.2533, 0.9624, 0.2533, 0.9624, 0.3333, 0.9242, 0.3333, 0.8471, 0.09463, 0.886, 0.09463, 0.886, 0.1667, 0.8471, 0.1667, 0.886, 0.09463, 0.9242, 0.09463, 0.9242, 0.1667, 0.886, 0.1667, 0.9242, 0.09463, 0.9624, 0.09463, 0.9624, 0.1667, 0.9242, 0.1667, 0.8471, 0.8333, 0.886, 0.8333, 0.886, 1.0, 0.8471, 1.0, 0.886, 0.8333, 0.9242, 0.8333, 0.9242, 1.0, 0.886, 1.0, 0.9242, 0.8333, 0.9624, 0.8333, 0.9624, 1.0, 0.9242, 1.0, 0.9624, 0.5, 0.9735, 0.5, 0.9735, 0.5591, 0.9624, 0.5591, 0.9735, 0.5, 0.9829, 0.5, 0.9829, 0.5591, 0.9735, 0.5591, 0.9829, 0.5, 0.9923, 0.5, 0.9923, 0.5591, 0.9829, 0.5591, 0.9624, 0.0, 0.9735, 0.0, 0.9735, 0.09463, 0.9624, 0.09463, 0.9735, 0.0, 0.9829, 1.409e-07, 0.9829, 0.09463, 0.9735, 0.09463, 0.9829, 1.409e-07, 0.9923, 0.0, 0.9923, 0.09463, 0.9829, 0.09463, 0.9624, 0.1667, 0.9735, 0.1667, 0.9735, 0.2533, 0.9624, 0.2533, 0.9735, 0.1667, 0.9829, 0.1667, 0.9829, 0.2533, 0.9735, 0.2533, 0.9829, 0.1667, 0.9923, 0.1667, 0.9923, 0.2533, 0.9829, 0.2533, 0.9624, 0.6667, 0.9735, 0.6667, 0.9735, 0.8333, 0.9624, 0.8333, 0.9735, 0.6667, 0.9829, 0.6667, 0.9829, 0.8333, 0.9735, 0.8333, 0.9829, 0.6667, 0.9923, 0.6667, 0.9923, 0.8333, 0.9829, 0.8333, 0.9624, 0.5591, 0.9735, 0.5591, 0.9735, 0.6667, 0.9624, 0.6667, 0.9735, 0.5591, 0.9829, 0.5591, 0.9829, 0.6667, 0.9735, 0.6667, 0.9829, 0.5591, 0.9923, 0.5591, 0.9923, 0.6667, 0.9829, 0.6667, 0.9624, 0.3333, 0.9735, 0.3333, 0.9735, 0.5, 0.9624, 0.5, 0.9735, 0.3333, 0.9829, 0.3333, 0.9829, 0.5, 0.9735, 0.5, 0.9829, 0.3333, 0.9923, 0.3333, 0.9923, 0.5, 0.9829, 0.5, 0.9624, 0.2533, 0.9735, 0.2533, 0.9735, 0.3333, 0.9624, 0.3333, 0.9735, 0.2533, 0.9829, 0.2533, 0.9829, 0.3333, 0.9735, 0.3333, 0.9829, 0.2533, 0.9923, 0.2533, 0.9923, 0.3333, 0.9829, 0.3333, 0.9624, 0.09463, 0.9735, 0.09463, 0.9735, 0.1667, 0.9624, 0.1667, 0.9735, 0.09463, 0.9829, 0.09463, 0.9829, 0.1667, 0.9735, 0.1667, 0.9829, 0.09463, 0.9923, 0.09463, 0.9923, 0.1667, 0.9829, 0.1667, 0.9624, 0.8333, 0.9735, 0.8333, 0.9735, 1.0, 0.9624, 1.0, 0.9735, 0.8333, 0.9829, 0.8333, 0.9829, 1.0, 0.9735, 1.0, 0.9829, 0.8333, 0.9923, 0.8333, 0.9923, 1.0, 0.9829, 1.0, 0.748, 0.5, 0.7782, 0.5, 0.7782, 0.5591, 0.748, 0.5591, 0.7782, 0.5, 0.8113, 0.5, 0.8113, 0.5591, 0.7782, 0.5591, 0.748, 0.0, 0.7782, 0.0, 0.7782, 0.09463, 0.748, 0.09463, 0.7782, 0.0, 0.8113, 0.0, 0.8113, 0.09463, 0.7782, 0.09463, 0.748, 0.1667, 0.7782, 0.1667, 0.7782, 0.2533, 0.748, 0.2533, 0.7782, 0.1667, 0.8113, 0.1667, 0.8113, 0.2533, 0.7782, 0.2533, 0.748, 0.8333, 0.7782, 0.8333, 0.7782, 1.0, 0.748, 1.0, 0.7782, 0.8333, 0.8113, 0.8333, 0.8113, 1.0, 0.7782, 1.0, 0.748, 0.09463, 0.7782, 0.09463, 0.7782, 0.1667, 0.748, 0.1667, 0.7782, 0.09463, 0.8113, 0.09463, 0.8113, 0.1667, 0.7782, 0.1667, 0.748, 0.2533, 0.7782, 0.2533, 0.7782, 0.3333, 0.748, 0.3333, 0.7782, 0.2533, 0.8113, 0.2533, 0.8113, 0.3333, 0.7782, 0.3333, 0.748, 0.3333, 0.7782, 0.3333, 0.7782, 0.5, 0.748, 0.5, 0.7782, 0.3333, 0.8113, 0.3333, 0.8113, 0.5, 0.7782, 0.5, 0.748, 0.5591, 0.7782, 0.5591, 0.7782, 0.6667, 0.748, 0.6667, 0.7782, 0.5591, 0.8113, 0.5591, 0.8113, 0.6667, 0.7782, 0.6667, 0.748, 0.6667, 0.7782, 0.6667, 0.7782, 0.8333, 0.748, 0.8333, 0.7782, 0.6667, 0.8113, 0.6667, 0.8113, 0.8333, 0.7782, 0.8333])
me_plane.use_remesh_fix_poles = True
me_plane.use_remesh_preserve_attributes = False
me_plane.update()
me_plane_007 = bpy.data.meshes.new('Plane.007')
me_plane_007.from_pydata([(-1.635, -0.4316, -2.036), (-2.001, -0.4335, -2.052), (-2.197, -0.5257, -2.037), (-1.66, -0.3671, -1.993), (-2.001, -0.384, -1.992), (-2.168, -0.4714, -2.003), (-1.67, -0.3288, -1.983), (-1.996, -0.337, -1.939), (-2.146, -0.4097, -1.949), (-1.662, -0.2847, -1.958), (-1.996, -0.2945, -1.908), (-2.133, -0.3436, -1.905), (-1.675, -0.2179, -1.9), (-1.987, -0.2337, -1.848), (-2.116, -0.2388, -1.803), (-1.68, -0.1409, -1.867), (-1.961, -0.1677, -1.796), (-2.094, -0.142, -1.709), (-1.699, -0.04775, -1.809), (-1.96, -0.0918, -1.717), (-2.1, -0.088, -1.569), (-1.725, -0.4321, -2.04), (-1.817, -0.4326, -2.044), (-1.908, -0.4331, -2.048), (-1.744, -0.3713, -1.992), (-1.829, -0.3755, -1.992), (-1.915, -0.3797, -1.992), (-1.744, -0.2871, -1.946), (-1.827, -0.2895, -1.933), (-1.911, -0.292, -1.92), (-1.751, -0.2217, -1.888), (-1.829, -0.2257, -1.875), (-1.907, -0.2297, -1.862), (-1.76, -0.08199, -1.801), (-1.816, -0.0884, -1.776), (-1.883, -0.09278, -1.75), (-1.889, -0.1661, -1.811), (-1.818, -0.1646, -1.826), (-1.746, -0.1605, -1.843), (-1.913, -0.3349, -1.95), (-1.831, -0.3328, -1.961), (-1.75, -0.3308, -1.972), (-1.727, -0.1547, -1.85), (-1.71, -0.1499, -1.856), (-1.694, -0.145, -1.862), (-1.726, -0.3302, -1.975), (-1.706, -0.3297, -1.978), (-1.686, -0.3292, -1.981), (-1.654, -0.4317, -2.037), (-1.676, -0.4318, -2.038), (-1.699, -0.432, -2.039), (-1.677, -0.368, -1.992), (-1.698, -0.369, -1.992), (-1.719, -0.3701, -1.992), (-1.679, -0.2852, -1.955), (-1.699, -0.2858, -1.952), (-1.72, -0.2864, -1.949), (-1.691, -0.2187, -1.898), (-1.71, -0.2196, -1.895), (-1.729, -0.2206, -1.891), (-1.718, -0.05783, -1.808), (-1.731, -0.06737, -1.809), (-1.744, -0.07417, -1.806), (-2.072, -0.4669, -2.047), (-2.137, -0.4976, -2.042), (-2.062, -0.4156, -1.996), (-2.117, -0.4448, -2.0), (-2.045, -0.3123, -1.906), (-2.091, -0.3286, -1.905), (-2.034, -0.2355, -1.832), (-2.077, -0.2372, -1.817), (-2.011, -0.09672, -1.668), (-2.046, -0.1011, -1.624), (-2.054, -0.1498, -1.735), (-2.009, -0.1584, -1.763), (-2.1, -0.3876, -1.946), (-2.05, -0.3633, -1.942)], [], [(63, 1, 4, 65), (48, 0, 3, 51), (67, 10, 13, 69), (54, 9, 12, 57), (72, 20, 17, 73), (70, 73, 17, 14), (68, 11, 8, 75), (66, 75, 8, 5), (32, 36, 16, 13), (26, 39, 7, 4), (29, 10, 7, 39), (35, 19, 16, 36), (62, 33, 38, 42), (33, 34, 37, 38), (34, 35, 36, 37), (56, 27, 41, 45), (27, 28, 40, 41), (28, 29, 39, 40), (53, 45, 41, 24), (24, 41, 40, 25), (25, 40, 39, 26), (59, 42, 38, 30), (30, 38, 37, 31), (31, 37, 36, 32), (10, 29, 32, 13), (29, 28, 31, 32), (28, 27, 30, 31), (1, 23, 26, 4), (23, 22, 25, 26), (22, 21, 24, 25), (12, 15, 44, 57), (57, 44, 43, 58), (58, 43, 42, 59), (3, 6, 47, 51), (51, 47, 46, 52), (52, 46, 45, 53), (9, 54, 47, 6), (54, 55, 46, 47), (55, 56, 45, 46), (18, 60, 44, 15), (60, 61, 43, 44), (61, 62, 42, 43), (27, 56, 59, 30), (56, 55, 58, 59), (55, 54, 57, 58), (21, 50, 53, 24), (50, 49, 52, 53), (49, 48, 51, 52), (4, 7, 76, 65), (65, 76, 75, 66), (10, 67, 76, 7), (67, 68, 75, 76), (13, 16, 74, 69), (69, 74, 73, 70), (19, 71, 74, 16), (71, 72, 73, 74), (11, 68, 70, 14), (68, 67, 69, 70), (2, 64, 66, 5), (64, 63, 65, 66)])
me_plane_007.polygons.foreach_set('use_smooth', [1, 1, 1, 1, 0, 1, 1, 1, 1, 1, 1, 0, 0, 0, 0, 1, 1, 1, 1, 1, 1, 1, 1, 1, 1, 1, 1, 1, 1, 1, 1, 1, 1, 1, 1, 1, 1, 1, 1, 0, 0, 0, 1, 1, 1, 1, 1, 1, 1, 1, 1, 1, 1, 1, 0, 0, 1, 1, 1, 1])
_uv = me_plane_007.uv_layers.new(name='UVMap')
_uv.uv.foreach_set('vector', [0.8113, 1.0, 0.8471, 1.0, 0.8471, 1.0, 0.8113, 1.0, 0.9923, 1.0, 1.0, 1.0, 1.0, 1.0, 0.9923, 1.0, 0.8113, 1.0, 0.8471, 1.0, 0.8471, 1.0, 0.8113, 1.0, 0.9923, 1.0, 1.0, 1.0, 1.0, 1.0, 0.9923, 1.0, 0.0, 0.0, 0.0, 0.0, 0.0, 0.0, 0.0, 0.0, 0.7782, 1.0, 0.0, 0.0, 0.0, 0.0, 0.748, 1.0, 0.7782, 1.0, 0.748, 1.0, 0.0, 0.0, 0.0, 0.0, 0.7782, 1.0, 0.0, 0.0, 0.0, 0.0, 0.748, 1.0, 0.886, 1.0, 0.0, 0.0, 0.0, 0.0, 0.8471, 1.0, 0.886, 1.0, 0.0, 0.0, 0.0, 0.0, 0.8471, 1.0, 0.886, 1.0, 0.8471, 1.0, 0.0, 0.0, 0.0, 0.0, 0.0, 0.0, 0.0, 0.0, 0.0, 0.0, 0.0, 0.0, 0.0, 0.0, 0.0, 0.0, 0.0, 0.0, 0.0, 0.0, 0.0, 0.0, 0.0, 0.0, 0.0, 0.0, 0.0, 0.0, 0.0, 0.0, 0.0, 0.0, 0.0, 0.0, 0.0, 0.0, 0.9735, 1.0, 0.9624, 1.0, 0.0, 0.0, 0.0, 0.0, 0.9624, 1.0, 0.9242, 1.0, 0.0, 0.0, 0.0, 0.0, 0.9242, 1.0, 0.886, 1.0, 0.0, 0.0, 0.0, 0.0, 0.9735, 1.0, 0.0, 0.0, 0.0, 0.0, 0.9624, 1.0, 0.9624, 1.0, 0.0, 0.0, 0.0, 0.0, 0.9242, 1.0, 0.9242, 1.0, 0.0, 0.0, 0.0, 0.0, 0.886, 1.0, 0.9735, 1.0, 0.0, 0.0, 0.0, 0.0, 0.9624, 1.0, 0.9624, 1.0, 0.0, 0.0, 0.0, 0.0, 0.9242, 1.0, 0.9242, 1.0, 0.0, 0.0, 0.0, 0.0, 0.886, 1.0, 0.8471, 1.0, 0.886, 1.0, 0.886, 1.0, 0.8471, 1.0, 0.886, 1.0, 0.9242, 1.0, 0.9242, 1.0, 0.886, 1.0, 0.9242, 1.0, 0.9624, 1.0, 0.9624, 1.0, 0.9242, 1.0, 0.8471, 1.0, 0.886, 1.0, 0.886, 1.0, 0.8471, 1.0, 0.886, 1.0, 0.9242, 1.0, 0.9242, 1.0, 0.886, 1.0, 0.9242, 1.0, 0.9624, 1.0, 0.9624, 1.0, 0.9242, 1.0, 1.0, 1.0, 0.0, 0.0, 0.0, 0.0, 0.9923, 1.0, 0.9923, 1.0, 0.0, 0.0, 0.0, 0.0, 0.9829, 1.0, 0.9829, 1.0, 0.0, 0.0, 0.0, 0.0, 0.9735, 1.0, 1.0, 1.0, 0.0, 0.0, 0.0, 0.0, 0.9923, 1.0, 0.9923, 1.0, 0.0, 0.0, 0.0, 0.0, 0.9829, 1.0, 0.9829, 1.0, 0.0, 0.0, 0.0, 0.0, 0.9735, 1.0, 1.0, 1.0, 0.9923, 1.0, 0.0, 0.0, 0.0, 0.0, 0.9923, 1.0, 0.9829, 1.0, 0.0, 0.0, 0.0, 0.0, 0.9829, 1.0, 0.9735, 1.0, 0.0, 0.0, 0.0, 0.0, 0.0, 0.0, 0.0, 0.0, 0.0, 0.0, 0.0, 0.0, 0.0, 0.0, 0.0, 0.0, 0.0, 0.0, 0.0, 0.0, 0.0, 0.0, 0.0, 0.0, 0.0, 0.0, 0.0, 0.0, 0.9624, 1.0, 0.9735, 1.0, 0.9735, 1.0, 0.9624, 1.0, 0.9735, 1.0, 0.9829, 1.0, 0.9829, 1.0, 0.9735, 1.0, 0.9829, 1.0, 0.9923, 1.0, 0.9923, 1.0, 0.9829, 1.0, 0.9624, 1.0, 0.9735, 1.0, 0.9735, 1.0, 0.9624, 1.0, 0.9735, 1.0, 0.9829, 1.0, 0.9829, 1.0, 0.9735, 1.0, 0.9829, 1.0, 0.9923, 1.0, 0.9923, 1.0, 0.9829, 1.0, 0.8471, 1.0, 0.0, 0.0, 0.0, 0.0, 0.8113, 1.0, 0.8113, 1.0, 0.0, 0.0, 0.0, 0.0, 0.7782, 1.0, 0.8471, 1.0, 0.8113, 1.0, 0.0, 0.0, 0.0, 0.0, 0.8113, 1.0, 0.7782, 1.0, 0.0, 0.0, 0.0, 0.0, 0.8471, 1.0, 0.0, 0.0, 0.0, 0.0, 0.8113, 1.0, 0.8113, 1.0, 0.0, 0.0, 0.0, 0.0, 0.7782, 1.0, 0.0, 0.0, 0.0, 0.0, 0.0, 0.0, 0.0, 0.0, 0.0, 0.0, 0.0, 0.0, 0.0, 0.0, 0.0, 0.0, 0.748, 1.0, 0.7782, 1.0, 0.7782, 1.0, 0.748, 1.0, 0.7782, 1.0, 0.8113, 1.0, 0.8113, 1.0, 0.7782, 1.0, 0.748, 1.0, 0.7782, 1.0, 0.7782, 1.0, 0.748, 1.0, 0.7782, 1.0, 0.8113, 1.0, 0.8113, 1.0, 0.7782, 1.0])
me_plane_007.use_remesh_fix_poles = True
me_plane_007.use_remesh_preserve_attributes = False
me_plane_007.update()
me_plane_006 = bpy.data.meshes.new('Plane.006')
me_plane_006.from_pydata([(-0.7348, 0.6353, 0.01076), (-0.7348, -0.08249, 0.345), (-0.7348, 0.06771, 0.3928), (-0.7395, 0.5964, 0.1175), (-0.7348, -0.2316, 0.2359), (-0.7348, -0.3265, 0.1246), (-0.7348, -0.376, 0.0143), (-0.7348, 0.2625, 0.3825), (-0.7422, 0.4256, 0.3167), (-0.7428, 0.4949, 0.2684), (-0.7374, 0.5593, 0.1764), (-0.735, 0.6328, 0.01741), (-0.7417, 0.5274, 0.225), (-0.7375, 0.6127, 0.07255), (-0.7598, 0.6304, 0.01076), (-0.7598, -0.08739, 0.345), (-0.7598, 0.06282, 0.3928), (-0.7645, 0.5915, 0.1175), (-0.7598, -0.2365, 0.2359), (-0.7598, -0.3314, 0.1246), (-0.7598, -0.3809, 0.0143), (-0.7598, 0.2576, 0.3825), (-0.7672, 0.4207, 0.3167), (-0.7678, 0.49, 0.2684), (-0.7624, 0.5544, 0.1764), (-0.76, 0.6279, 0.01741), (-0.7667, 0.5225, 0.225), (-0.7625, 0.6078, 0.07255), (-0.7599, 0.6103, 0.006984), (-0.7599, -0.06792, 0.3228), (-0.7599, 0.07402, 0.368), (-0.7644, 0.5736, 0.1079), (-0.7599, -0.2088, 0.2197), (-0.7599, -0.2985, 0.1146), (-0.7599, -0.3453, 0.01033), (-0.7599, 0.258, 0.3583), (-0.7669, 0.4122, 0.296), (-0.7674, 0.4777, 0.2504), (-0.7624, 0.5385, 0.1635), (-0.7602, 0.608, 0.01327), (-0.7664, 0.5084, 0.2095), (-0.7625, 0.5891, 0.06538), (-0.7482, -0.08249, 0.345), (-0.7482, 0.06771, 0.3928), (-0.7558, 0.6306, 0.1238), (-0.7529, 0.5964, 0.1175), (-0.7482, -0.2316, 0.2359), (-0.7482, -0.3265, 0.1246), (-0.7482, -0.376, 0.0143), (-0.7482, -0.3993, 0.0936), (-0.7482, -0.3331, 0.1588), (-0.7482, -0.2316, 0.2568), (-0.7478, -0.08802, 0.3593), (-0.7473, 0.06682, 0.4073), (-0.7452, 0.264, 0.3966), (-0.7482, 0.2625, 0.3825), (-0.7501, 0.4359, 0.3325), (-0.7556, 0.4256, 0.3167), (-0.7537, 0.508, 0.2785), (-0.7562, 0.4949, 0.2684), (-0.7507, 0.5796, 0.1835), (-0.7509, 0.5593, 0.1764), (-0.7485, 0.6328, 0.01741), (-0.7551, 0.5274, 0.225), (-0.7509, 0.6127, 0.07255), (-0.7485, 0.6501, 0.01737), (-0.7527, 0.5425, 0.2308), (-0.7536, 0.642, 0.09897), (-0.6124, 0.4562, 0.5053), (-0.574, 0.6447, 0.477), (-0.5241, 0.8359, 0.4308), (-0.6385, 0.2727, 0.5287), (-0.6645, 0.0615, 0.5289), (-0.6807, -0.09619, 0.5145), (-0.6744, -0.2459, 0.4931), (-0.7077, -0.6774, 0.3582), (-0.1229, 0.8388, 0.4311), (-0.3041, 0.6374, 0.4907), (-0.3909, 0.4642, 0.5187), (-0.4797, 0.2681, 0.5315), (-0.5366, 0.06429, 0.5315), (-0.5942, -0.09618, 0.5119), (-0.7455, -0.6701, 0.3434), (-0.6966, -0.5134, 0.4068), (-0.7355, 0.8262, 0.2341), (-0.7409, 0.645, 0.2971), (-0.7409, 0.4565, 0.3532), (-0.7409, 0.2681, 0.3965), (-0.7409, 0.06938, 0.4168), (-0.7409, -0.09618, 0.4067), (-0.7409, -0.2312, 0.399), (-0.7409, -0.3585, 0.3837), (-0.7422, -0.467, 0.3577), (-0.7409, -0.654, 0.3073), (-0.7447, -0.7465, 0.2857), (-0.7456, -0.8994, 0.2589), (-0.7459, -1.049, 0.2342), (-0.7409, 0.06887, 0.3921), (-0.7409, -0.7168, 0.003269), (-0.7409, -0.08134, 0.3443), (-0.7409, -0.5841, 0.006806), (-0.7409, -0.2304, 0.2352), (-0.7409, -0.3253, 0.1239), (-0.7409, -0.3748, 0.01361), (-0.6787, 0.6388, 0.4692), (-0.6628, 0.8305, 0.4186), (-0.6855, -0.3796, 0.4499), (-0.6744, -0.2416, 0.4973), (-0.6392, -0.095, 0.5225), (-0.6012, 0.06429, 0.5389), (-0.5594, 0.2716, 0.5377), (-0.5005, 0.4618, 0.5191), (-0.4355, 0.6432, 0.491), (-0.3197, 0.8364, 0.442), (-0.7409, -1.036, 0.008575), (-0.7413, -0.9075, 0.01034), (-0.7457, 0.8256, 0.1174), (-0.7409, 0.828, 0.009524), (-0.7409, 0.6364, 0.01007), (-0.7457, 0.5975, 0.1169), (-0.7436, 0.5605, 0.1757), (-0.7489, 0.4961, 0.2677), (-0.7484, 0.4268, 0.316), (-0.7409, 0.2636, 0.3818), (-0.7013, 0.4487, 0.5022), (-0.7166, 0.2617, 0.5273), (-0.7298, 0.05602, 0.5287), (-0.7362, -0.1049, 0.5101), (-0.7427, -0.2447, 0.4921), (-0.7452, -0.3698, 0.4348), (-0.7188, -0.7667, 0.3293), (-0.5555, 0.7332, 0.4528), (-0.2248, 0.7337, 0.4598), (-0.7381, 0.739, 0.2645), (-0.7479, 0.5286, 0.2243), (-0.3837, 0.733, 0.4647), (-0.667, 0.7302, 0.443), (-0.7412, 0.8278, 0.01624), (-0.7412, 0.634, 0.01672), (-0.7409, -0.4988, 0.3541), (-0.7409, -0.3817, 0.01339), (-0.7461, -1.047, 0.2349), (-0.7409, -1.009, 0.00862), (-0.7409, 0.6535, 0.01002), (-0.7457, 0.616, 0.1157), (-0.7409, -1.037, 0.02861), (-0.7417, -0.9086, 0.04022), (-0.7409, -0.7217, 0.04598), (-0.7409, -0.5904, 0.05056), (-0.7409, -0.3982, 0.09291), (-0.7409, -0.332, 0.1581), (-0.7409, -0.2305, 0.2562), (-0.7409, -0.08478, 0.3541), (-0.7409, 0.06892, 0.402), (-0.7409, 0.2652, 0.3879), (-0.7477, 0.433, 0.3205), (-0.7482, 0.5093, 0.2703), (-0.7429, 0.5776, 0.1786), (-0.747, 0.542, 0.2273), (-0.7409, -0.4113, 0.08619), (-0.7409, -1.057, 0.06983), (-0.7437, 0.8222, 0.09835), (-0.7437, 0.6139, 0.07186), (-0.7437, 0.6284, 0.09828), (-0.7555, 0.6541, 0.01111), (-0.7555, 0.637, 0.01116), (-0.7555, -0.0807, 0.3454), (-0.7555, 0.06951, 0.3932), (-0.7631, 0.6323, 0.1242), (-0.7603, 0.5981, 0.1179), (-0.7555, -0.2298, 0.2363), (-0.7555, -0.3247, 0.125), (-0.7555, -0.3742, 0.0147), (-0.7555, -1.041, 0.0297), (-0.7555, -1.039, 0.009666), (-0.7563, -0.908, 0.07489), (-0.7559, -0.9068, 0.01143), (-0.7555, -0.7211, 0.08064), (-0.7555, -0.7162, 0.004359), (-0.7555, -0.5897, 0.08523), (-0.7555, -0.5835, 0.007897), (-0.7555, -1.036, 0.009711), (-0.7555, -0.3811, 0.01448), (-0.7555, -0.3975, 0.094), (-0.7555, -0.3313, 0.1592), (-0.7555, -0.2298, 0.2572), (-0.7551, -0.08623, 0.3597), (-0.7546, 0.06861, 0.4077), (-0.7525, 0.2658, 0.397), (-0.7555, 0.2642, 0.3829), (-0.7574, 0.4377, 0.3329), (-0.763, 0.4274, 0.3171), (-0.761, 0.5098, 0.2789), (-0.7635, 0.4967, 0.2688), (-0.758, 0.5814, 0.1839), (-0.7582, 0.5611, 0.1768), (-0.7558, 0.8285, 0.01733), (-0.7555, 0.8286, 0.01061), (-0.7558, 0.6346, 0.01781), (-0.7624, 0.5292, 0.2254), (-0.7583, 0.8228, 0.09944), (-0.7583, 0.6145, 0.07296), (-0.7558, 0.6519, 0.01777), (-0.7555, -0.4106, 0.08728), (-0.7555, -1.051, 0.06974), (-0.76, 0.5443, 0.2312), (-0.7609, 0.6437, 0.09937), (-0.3643, 0.8373, 0.4297), (-0.4563, 0.6434, 0.4845), (-0.5127, 0.4615, 0.5125), (-0.567, 0.2721, 0.5327), (-0.6066, 0.06429, 0.5345), (-0.6419, -0.09483, 0.519), (-0.7456, -0.7602, 0.3153), (-0.7453, -0.4865, 0.4014), (-0.7298, -0.9147, 0.2772), (-0.4156, 0.7186, 0.4521), (-0.4376, 0.6492, 0.4433), (-0.3974, 0.8388, 0.4147), (-0.4834, 0.5639, 0.4701), (-0.537, 0.3894, 0.4988), (-0.5851, 0.2098, 0.5187), (-0.6144, 0.03707, 0.5245), (-0.647, -0.1096, 0.5081), (-0.7414, -0.9057, 0.2719), (-0.7473, -0.5209, 0.3903), (-0.7412, 0.8278, 0.01624), (-0.7558, 0.8285, 0.01733), (-0.7437, 0.8222, 0.09835), (-0.7583, 0.8228, 0.09944), (-0.6967, -0.5515, 0.3943), (-0.6674, -0.2419, 0.4936), (-0.7077, -0.6774, 0.3582), (-0.6966, -0.5134, 0.4068), (-0.6855, -0.3796, 0.4499), (-0.7188, -0.7667, 0.3293), (-0.7461, -1.047, 0.2349), (-0.7298, -0.9147, 0.2772), (-0.6967, -0.5515, 0.3943), (-0.6744, -0.2459, 0.6221), (-0.7077, -0.6774, 0.4872), (-0.6966, -0.5134, 0.5358), (-0.6855, -0.3796, 0.5789), (-0.7188, -0.7667, 0.4583), (-0.7461, -1.038, 0.3639), (-0.7298, -0.9147, 0.4062), (-0.6967, -0.5515, 0.5233), (-0.6744, -0.2459, 0.7731), (-0.7077, -0.6774, 0.6382), (-0.6966, -0.5134, 0.6867), (-0.6855, -0.3796, 0.7299), (-0.7188, -0.7667, 0.6093), (-0.7461, -1.033, 0.5148), (-0.7298, -0.9147, 0.5572), (-0.6967, -0.5515, 0.6742), (-0.6744, -0.2459, 0.9291), (-0.7077, -0.6223, 0.8763), (-0.6966, -0.5248, 0.8937), (-0.6855, -0.3853, 0.9114), (-0.7188, -0.7154, 0.8644), (-0.7461, -1.009, 0.8235), (-0.7298, -0.8705, 0.8406), (-0.6967, -0.5645, 0.8884), (-0.6214, -0.303, 1.014), (-0.649, -0.6779, 1.0), (-0.6398, -0.536, 1.003), (-0.6306, -0.4195, 1.008), (-0.6582, -0.7557, 0.9964), (-0.6809, -1.001, 0.9823), (-0.6674, -0.8855, 0.9871), (-0.6399, -0.5692, 1.001), (-0.6582, -0.2178, 0.4871), (-0.641, -0.2335, 0.6221), (-0.6226, -0.1197, 0.511), (-0.6106, -0.2192, 0.6207), (-0.123, -0.1231, 0.5315), (-0.123, -0.1921, 0.6605), (-0.7298, -0.9147, 0.3417), (-0.7188, -0.7667, 0.3938), (-0.7461, -1.043, 0.2994), (-0.7077, -0.6774, 0.4227), (-0.6966, -0.5134, 0.4713), (-0.6855, -0.3796, 0.5144), (-0.6967, -0.5515, 0.4588), (-0.6706, -0.2442, 0.558), (-0.6494, -0.207, 0.5527), (-0.6028, -0.199, 0.5517), (-0.123, -0.176, 0.596), (-0.6744, -0.2459, 0.6221), (-0.641, -0.2335, 0.6221), (-0.6744, -0.2459, 0.7756), (-0.641, -0.2335, 0.7756), (-0.6744, -0.2459, 0.9398), (-0.641, -0.2335, 0.9398), (-0.6079, -0.3185, 0.9939), (-0.5745, -0.3061, 0.9939)], [], [(10, 24, 26, 12), (9, 23, 22, 8), (2, 16, 15, 1), (8, 22, 21, 7), (1, 15, 18, 4), (7, 21, 16, 2), (4, 18, 19, 5), (12, 26, 23, 9), (5, 19, 20, 6), (11, 25, 27, 13), (0, 14, 25, 11), (13, 27, 17, 3), (3, 17, 24, 10), (16, 30, 29, 15), (22, 36, 35, 21), (15, 29, 32, 18), (21, 35, 30, 16), (18, 32, 33, 19), (26, 40, 37, 23), (19, 33, 34, 20), (25, 39, 41, 27), (14, 28, 39, 25), (27, 41, 31, 17), (17, 31, 38, 24), (24, 38, 40, 26), (23, 37, 36, 22), (67, 64, 45, 44), (66, 63, 59, 58), (58, 59, 57, 56), (56, 57, 55, 54), (54, 55, 43, 53), (53, 43, 42, 52), (52, 42, 46, 51), (51, 46, 47, 50), (60, 61, 63, 66), (48, 49, 50, 47), (45, 61, 60, 44), (65, 62, 64, 67), (135, 132, 76, 113), (111, 78, 77, 112), (110, 79, 78, 111), (109, 80, 79, 110), (108, 81, 80, 109), (107, 74, 81, 108), (136, 131, 70, 105), (124, 104, 85, 86), (125, 124, 86, 87), (126, 125, 87, 88), (127, 126, 88, 89), (128, 127, 89, 90), (129, 128, 90, 91), (119, 169, 195, 120), (144, 157, 84, 116), (143, 164, 165, 118), (100, 98, 178, 180), (152, 153, 187, 186), (118, 165, 198, 138), (138, 198, 201, 162), (98, 115, 176, 178), (151, 152, 186, 185), (149, 92, 91, 150), (137, 117, 197, 196), (137, 196, 227, 226), (142, 114, 174, 181), (150, 151, 185, 184), (74, 107, 108, 212), (212, 108, 109, 211), (211, 109, 110, 210), (210, 110, 111, 209), (209, 111, 112, 208), (216, 135, 113, 207), (74, 73, 127, 128), (73, 72, 126, 127), (72, 71, 125, 126), (71, 68, 124, 125), (68, 69, 104, 124), (133, 136, 105, 84), (85, 104, 136, 133), (208, 112, 135, 216), (149, 150, 184, 183), (104, 69, 131, 136), (112, 77, 132, 135), (117, 197, 164, 143), (163, 161, 200, 206), (159, 149, 183, 203), (96, 141, 160, 145), (93, 139, 159, 148), (147, 148, 179, 177), (84, 157, 158, 133), (141, 95, 146, 160), (95, 94, 147, 146), (94, 93, 148, 147), (139, 92, 149, 159), (162, 201, 169, 119), (90, 151, 150, 91), (89, 152, 151, 90), (88, 153, 152, 89), (87, 154, 153, 88), (86, 155, 154, 87), (85, 156, 155, 86), (133, 158, 156, 85), (114, 145, 173, 174), (161, 163, 144, 116), (146, 147, 177, 175), (160, 146, 175, 204), (203, 183, 172, 182), (177, 179, 180, 178), (175, 177, 178, 176), (204, 175, 176, 181), (164, 165, 198, 202), (179, 203, 182, 180), (173, 204, 181, 174), (197, 164, 202, 196), (196, 202, 206, 200), (153, 154, 188, 187), (140, 100, 180, 182), (97, 167, 166, 99), (120, 195, 199, 134), (154, 155, 190, 188), (115, 142, 181, 176), (145, 160, 204, 173), (121, 193, 191, 122), (155, 156, 192, 190), (148, 159, 203, 179), (99, 166, 170, 101), (122, 191, 189, 123), (156, 158, 205, 192), (134, 199, 193, 121), (101, 170, 171, 102), (103, 172, 182, 140), (123, 189, 167, 97), (157, 144, 168, 194), (158, 157, 194, 205), (102, 171, 172, 103), (144, 163, 206, 168), (219, 208, 216, 217), (217, 216, 207, 218), (220, 209, 208, 219), (221, 210, 209, 220), (222, 211, 210, 221), (223, 212, 211, 222), (74, 212, 223), (74, 223, 73), (73, 223, 222, 72), (72, 222, 221, 71), (71, 221, 220, 68), (68, 220, 219, 69), (131, 217, 218, 70), (69, 219, 217, 131), (228, 226, 227, 229), (200, 161, 228, 229), (161, 137, 226, 228), (196, 200, 229, 227), (91, 92, 214, 129), (225, 214, 92, 139), (139, 93, 82, 225), (93, 94, 213, 82), (94, 95, 224, 213), (96, 224, 95, 141), (106, 74, 128, 129), (106, 129, 214, 83), (225, 230, 83, 214), (82, 75, 230, 225), (213, 130, 75, 82), (130, 213, 224, 215), (141, 215, 224, 96), (106, 83, 233, 234), (83, 230, 238, 233), (215, 141, 236, 237), (74, 106, 234, 231), (230, 75, 232, 238), (130, 215, 237, 235), (75, 130, 235, 232), (278, 277, 245, 243), (277, 279, 244, 245), (280, 278, 243, 240), (282, 281, 241, 242), (281, 283, 246, 241), (283, 280, 240, 246), (284, 282, 242, 239), (245, 244, 252, 253), (240, 243, 251, 248), (242, 241, 249, 250), (241, 246, 254, 249), (246, 240, 248, 254), (239, 242, 250, 247), (243, 245, 253, 251), (248, 251, 259, 256), (250, 249, 257, 258), (249, 254, 262, 257), (254, 248, 256, 262), (247, 250, 258, 255), (251, 253, 261, 259), (253, 252, 260, 261), (257, 262, 270, 265), (262, 256, 264, 270), (255, 258, 266, 263), (259, 261, 269, 267), (261, 260, 268, 269), (256, 259, 267, 264), (258, 257, 265, 266), (284, 239, 272, 285), (285, 272, 274, 286), (286, 274, 276, 287), (273, 286, 287, 275), (271, 285, 286, 273), (231, 284, 285, 271), (231, 234, 282, 284), (238, 232, 280, 283), (233, 238, 283, 281), (234, 233, 281, 282), (232, 235, 278, 280), (237, 236, 279, 277), (235, 237, 277, 278), (272, 239, 288, 289), (289, 288, 290, 291), (291, 290, 292, 293), (293, 292, 294, 295)])
me_plane_006.polygons.foreach_set('use_smooth', [0, 0, 0, 0, 0, 0, 0, 0, 0, 0, 0, 0, 0, 0, 0, 0, 0, 0, 0, 0, 0, 0, 0, 0, 0, 0, 1, 1, 1, 1, 1, 1, 1, 1, 1, 1, 1, 1, 1, 1, 1, 1, 1, 1, 1, 1, 1, 1, 1, 1, 1, 0, 1, 0, 0, 1, 0, 0, 0, 1, 1, 0, 0, 0, 1, 1, 1, 1, 1, 1, 1, 1, 1, 1, 1, 1, 1, 1, 1, 1, 1, 1, 0, 1, 1, 1, 1, 1, 1, 1, 1, 1, 1, 0, 1, 1, 1, 1, 1, 1, 1, 0, 1, 1, 1, 1, 1, 1, 1, 1, 1, 1, 1, 1, 1, 0, 0, 0, 1, 0, 1, 0, 1, 1, 0, 0, 1, 0, 0, 0, 0, 1, 1, 0, 1, 1, 1, 1, 1, 1, 1, 1, 1, 1, 1, 1, 1, 1, 1, 0, 1, 0, 1, 1, 1, 1, 1, 1, 1, 1, 1, 1, 1, 1, 1, 0, 1, 1, 0, 1, 1, 1, 1, 1, 0, 1, 1, 1, 1, 1, 0, 1, 1, 1, 1, 1, 1, 1, 1, 1, 1, 1, 1, 0, 1, 1, 1, 1, 0, 1, 1, 1, 1, 1, 1, 1, 1, 1, 1, 1, 1, 1, 0, 1, 1, 1, 1, 1])
_uv = me_plane_006.uv_layers.new(name='UVMap')
_uv.uv.foreach_set('vector', [0.0, 0.0, 0.0, 0.0, 0.0, 0.0, 0.0, 0.0, 0.0, 0.0, 0.0, 0.0, 0.0, 0.0, 0.0, 0.0, 0.0, 0.0, 0.0, 0.0, 0.0, 0.0, 0.0, 0.0, 0.0, 0.0, 0.0, 0.0, 0.0, 0.0, 0.0, 0.0, 0.0, 0.0, 0.0, 0.0, 0.0, 0.0, 0.0, 0.0, 0.0, 0.0, 0.0, 0.0, 0.0, 0.0, 0.0, 0.0, 0.0, 0.0, 0.0, 0.0, 0.0, 0.0, 0.0, 0.0, 0.0, 0.0, 0.0, 0.0, 0.0, 0.0, 0.0, 0.0, 0.0, 0.0, 0.0, 0.0, 0.0, 0.0, 0.0, 0.0, 0.0, 0.0, 0.0, 0.0, 0.0, 0.0, 0.0, 0.0, 0.0, 0.0, 0.0, 0.0, 0.0, 0.0, 0.0, 0.0, 0.0, 0.0, 0.0, 0.0, 0.0, 0.0, 0.0, 0.0, 0.0, 0.0, 0.0, 0.0, 0.0, 0.0, 0.0, 0.0, 0.0, 0.0, 0.0, 0.0, 0.0, 0.0, 0.0, 0.0, 0.0, 0.0, 0.0, 0.0, 0.0, 0.0, 0.0, 0.0, 0.0, 0.0, 0.0, 0.0, 0.0, 0.0, 0.0, 0.0, 0.0, 0.0, 0.0, 0.0, 0.0, 0.0, 0.0, 0.0, 0.0, 0.0, 0.0, 0.0, 0.0, 0.0, 0.0, 0.0, 0.0, 0.0, 0.0, 0.0, 0.0, 0.0, 0.0, 0.0, 0.0, 0.0, 0.0, 0.0, 0.0, 0.0, 0.0, 0.0, 0.0, 0.0, 0.0, 0.0, 0.0, 0.0, 0.0, 0.0, 0.0, 0.0, 0.0, 0.0, 0.0, 0.0, 0.0, 0.0, 0.0, 0.0, 0.0, 0.0, 0.0, 0.0, 0.0, 0.0, 0.0, 0.0, 0.0, 0.0, 0.0, 0.0, 0.0, 0.0, 0.0, 0.0, 0.0, 0.0, 0.0, 0.0, 0.0, 0.0, 0.0, 0.0, 0.0, 0.0, 0.0, 0.0, 0.0, 0.0, 0.0, 0.0, 0.0, 0.0, 0.0, 0.0, 0.0, 0.0, 0.0, 0.0, 0.0, 0.0, 0.0, 0.0, 0.0, 0.0, 0.0, 0.0, 0.0, 0.0, 0.0, 0.0, 0.0, 0.0, 0.0, 0.0, 0.0, 0.0, 0.0, 0.0, 0.0, 0.0, 0.0, 0.0, 0.0, 0.0, 0.0, 0.0, 0.0, 0.0, 0.0, 0.0, 0.0, 0.0, 0.0, 0.0, 0.0, 0.0, 0.0, 0.0, 0.0, 0.0, 0.0, 0.0, 0.0, 0.0, 0.0, 0.0, 0.0, 0.0, 0.0, 0.0, 0.0, 0.0, 0.0, 0.0, 0.0, 0.0, 0.0, 0.0, 0.0, 0.0, 0.0, 0.0, 0.0, 0.0, 0.0, 0.0, 0.0, 0.0, 0.0, 0.0, 0.0, 0.0, 0.0, 0.0, 0.0, 0.0, 0.0, 0.0, 0.0, 0.0, 0.0, 0.0, 0.0, 0.0, 0.0, 0.0, 0.0, 0.0, 0.0, 0.0, 0.0, 0.0, 0.0, 0.0, 0.0, 0.0, 0.0, 0.0, 0.0, 0.0, 0.0, 0.0, 0.0, 0.0, 0.0, 0.0, 0.0, 0.0, 0.0, 0.0, 0.0, 0.0, 0.0, 0.0, 0.0, 0.0, 0.0, 0.0, 0.0, 0.0, 0.0, 0.0, 0.0, 0.0, 0.0, 0.0, 0.0, 0.0, 0.0, 0.0, 0.0, 0.0, 0.0, 0.0, 0.0, 0.0, 0.0, 0.0, 0.0, 0.0, 0.0, 0.0, 0.0, 0.0, 0.0, 0.0, 0.0, 0.0, 0.0, 0.0, 0.0, 0.0, 0.0, 0.0, 0.0, 0.0, 0.0, 0.0, 0.0, 0.0, 0.0, 0.0, 0.0, 0.0, 0.0, 0.0, 0.0, 0.0, 0.0, 0.0, 0.0, 0.0, 0.0, 0.0, 0.0, 0.0, 0.0, 0.0, 0.0, 0.0, 0.0, 0.0, 0.0, 0.0, 0.0, 0.0, 0.0, 0.0, 0.0, 0.0, 0.0, 0.0, 0.0, 0.0, 0.0, 0.0, 0.0, 0.0, 0.0, 0.0, 0.0, 0.0, 0.0, 0.0, 0.0, 0.0, 0.0, 0.0, 0.0, 0.0, 0.0, 0.0, 0.0, 0.0, 0.0, 0.0, 0.0, 0.0, 0.0, 0.0, 0.0, 0.0, 0.0, 0.0, 0.0, 0.0, 0.0, 0.0, 0.0, 0.0, 0.0, 0.0, 0.0, 0.0, 0.0, 0.0, 0.0, 0.0, 0.0, 0.0, 0.0, 0.0, 0.0, 0.0, 0.0, 0.0, 0.0, 0.0, 0.0, 0.0, 0.0, 0.0, 0.0, 0.0, 0.0, 0.0, 0.0, 0.0, 0.0, 0.0, 0.0, 0.0, 0.0, 0.0, 0.0, 0.0, 0.0, 0.0, 0.0, 0.0, 0.0, 0.0, 0.0, 0.0, 0.0, 0.0, 0.0, 0.0, 0.0, 0.0, 0.0, 0.0, 0.0, 0.0, 0.0, 0.0, 0.0, 0.0, 0.0, 0.0, 0.0, 0.0, 0.0, 0.0, 0.0, 0.0, 0.0, 0.0, 0.0, 0.0, 0.0, 0.0, 0.0, 0.0, 0.0, 0.0, 0.0, 0.0, 0.0, 0.0, 0.0, 0.0, 0.0, 0.0, 0.0, 0.0, 0.0, 0.0, 0.0, 0.0, 0.0, 0.0, 0.0, 0.0, 0.0, 0.0, 0.0, 0.0, 0.0, 0.0, 0.0, 0.0, 0.0, 0.0, 0.0, 0.0, 0.0, 0.0, 0.0, 0.0, 0.0, 0.0, 0.0, 0.0, 0.0, 0.0, 0.0, 0.0, 0.0, 0.0, 0.0, 0.0, 0.0, 0.0, 0.0, 0.0, 0.0, 0.0, 0.0, 0.0, 0.0, 0.0, 0.0, 0.0, 0.0, 0.0, 0.0, 0.0, 0.0, 0.0, 0.0, 0.0, 0.0, 0.0, 0.0, 0.0, 0.0, 0.0, 0.0, 0.0, 0.0, 0.0, 0.0, 0.0, 0.0, 0.0, 0.0, 0.0, 0.0, 0.0, 0.0, 0.0, 0.0, 0.0, 0.0, 0.0, 0.0, 0.0, 0.0, 0.0, 0.0, 0.0, 0.0, 0.0, 0.0, 0.0, 0.0, 0.0, 0.0, 0.0, 0.0, 0.0, 0.0, 0.0, 0.0, 0.0, 0.0, 0.0, 0.0, 0.0, 0.0, 0.0, 0.0, 0.0, 0.0, 0.0, 0.0, 0.0, 0.0, 0.0, 0.0, 0.0, 0.0, 0.0, 0.0, 0.0, 0.0, 0.0, 0.0, 0.0, 0.0, 0.0, 0.0, 0.0, 0.0, 0.0, 0.0, 0.0, 0.0, 0.0, 0.0, 0.0, 0.0, 0.0, 0.0, 0.0, 0.0, 0.0, 0.0, 0.0, 0.0, 0.0, 0.0, 0.0, 0.0, 0.0, 0.0, 0.0, 0.0, 0.0, 0.0, 0.0, 0.0, 0.0, 0.0, 0.0, 0.0, 0.0, 0.0, 0.0, 0.0, 0.0, 0.0, 0.0, 0.0, 0.0, 0.0, 0.0, 0.0, 0.0, 0.0, 0.0, 0.0, 0.0, 0.0, 0.0, 0.0, 0.0, 0.0, 0.0, 0.0, 0.0, 0.0, 0.0, 0.0, 0.0, 0.0, 0.0, 0.0, 0.0, 0.0, 0.0, 0.0, 0.0, 0.0, 0.0, 0.0, 0.0, 0.0, 0.0, 0.0, 0.0, 0.0, 0.0, 0.0, 0.0, 0.0, 0.0, 0.0, 0.0, 0.0, 0.0, 0.0, 0.0, 0.0, 0.0, 0.0, 0.0, 0.0, 0.0, 0.0, 0.0, 0.0, 0.0, 0.0, 0.0, 0.0, 0.0, 0.0, 0.0, 0.0, 0.0, 0.0, 0.0, 0.0, 0.0, 0.0, 0.0, 0.0, 0.0, 0.0, 0.0, 0.0, 0.0, 0.0, 0.0, 0.0, 0.0, 0.0, 0.0, 0.0, 0.0, 0.0, 0.0, 0.0, 0.0, 0.0, 0.0, 0.0, 0.0, 0.0, 0.0, 0.0, 0.0, 0.0, 0.0, 0.0, 0.0, 0.0, 0.0, 0.0, 0.0, 0.0, 0.0, 0.0, 0.0, 0.0, 0.0, 0.0, 0.0, 0.0, 0.0, 0.0, 0.0, 0.0, 0.0, 0.0, 0.0, 0.0, 0.0, 0.0, 0.0, 0.0, 0.0, 0.0, 0.0, 0.0, 0.0, 0.0, 0.0, 0.0, 0.0, 0.0, 0.0, 0.0, 0.0, 0.0, 0.0, 0.0, 0.0, 0.0, 0.0, 0.0, 0.0, 0.0, 0.0, 0.0, 0.0, 0.0, 0.0, 0.0, 0.0, 0.0, 0.0, 0.0, 0.0, 0.0, 0.0, 0.0, 0.0, 0.0, 0.0, 0.0, 0.0, 0.0, 0.0, 0.0, 0.0, 0.0, 0.0, 0.0, 0.0, 0.0, 0.0, 0.0, 0.0, 0.0, 0.0, 0.0, 0.0, 0.0, 0.0, 0.0, 0.0, 0.0, 0.0, 0.0, 0.0, 0.0, 0.0, 0.0, 0.0, 0.0, 0.0, 0.0, 0.0, 0.0, 0.0, 0.0, 0.0, 0.0, 0.0, 0.0, 0.0, 0.0, 0.0, 0.0, 0.0, 0.0, 0.0, 0.0, 0.0, 0.0, 0.0, 0.0, 0.0, 0.0, 0.0, 0.0, 0.0, 0.0, 0.0, 0.0, 0.0, 0.0, 0.0, 0.0, 0.0, 0.0, 0.0, 0.0, 0.0, 0.0, 0.0, 0.0, 0.0, 0.0, 0.0, 0.0, 0.0, 0.0, 0.0, 0.0, 0.0, 0.0, 0.0, 0.0, 0.0, 0.0, 0.0, 0.0, 0.0, 0.0, 0.0, 0.0, 0.0, 0.0, 0.0, 0.0, 0.0, 0.0, 0.0, 0.0, 0.0, 0.0, 0.0, 0.0, 0.0, 0.0, 0.0, 0.0, 0.0, 0.0, 0.0, 0.0, 0.0, 0.0, 0.0, 0.0, 0.0, 0.0, 0.0, 0.0, 0.0, 0.0, 0.0, 0.0, 0.0, 0.0, 0.0, 0.0, 0.0, 0.0, 0.0, 0.0, 0.0, 0.0, 0.0, 0.0, 0.0, 0.0, 0.0, 0.0, 0.0, 0.0, 0.0, 0.0, 0.0, 0.0, 0.0, 0.0, 0.0, 0.0, 0.0, 0.0, 0.0, 0.0, 0.0, 0.0, 0.0, 0.0, 0.0, 0.0, 0.0, 0.0, 0.0, 0.0, 0.0, 0.0, 0.0, 0.0, 0.0, 0.0, 0.0, 0.0, 0.0, 0.0, 0.0, 0.0, 0.0, 0.0, 0.0, 0.0, 0.0, 0.0, 0.0, 0.0, 0.0, 0.0, 0.0, 0.0, 0.0, 0.0, 0.0, 0.0, 0.0, 0.0, 0.0, 0.0, 0.0, 0.0, 0.0, 0.0, 0.0, 0.0, 0.0, 0.0, 0.0, 0.0, 0.0, 0.0, 0.0, 0.0, 0.0, 0.0, 0.0, 0.0, 0.0, 0.0, 0.0, 0.0, 0.0, 0.0, 0.0, 0.0, 0.0, 0.0, 0.0, 0.0, 0.0, 0.0, 0.0, 0.0, 0.0, 0.0, 0.0, 0.0, 0.0, 0.0, 0.0, 0.0, 0.0, 0.0, 0.0, 0.0, 0.0, 0.0, 0.0, 0.0, 0.0, 0.0, 0.0, 0.0, 0.0, 0.0, 0.0, 0.0, 0.0, 0.0, 0.0, 0.0, 0.0, 0.0, 0.0, 0.0, 0.0, 0.0, 0.0, 0.0, 0.0, 0.0, 0.0, 0.0, 0.0, 0.0, 0.0, 0.0, 0.0, 0.0, 0.0, 0.0, 0.0, 0.0, 0.0, 0.0, 0.0, 0.0, 0.0, 0.0, 0.0, 0.0, 0.0, 0.0, 0.0, 0.0, 0.0, 0.0, 0.0, 0.0, 0.0, 0.0, 0.0, 0.0, 0.0, 0.0, 0.0, 0.0, 0.0, 0.0, 0.0, 0.0, 0.0, 0.0, 0.0, 0.0, 0.0, 0.0, 0.0, 0.0, 0.0, 0.0, 0.0, 0.0, 0.0, 0.0, 0.0, 0.0, 0.0, 0.0, 0.0, 0.0, 0.0, 0.0, 0.0, 0.0, 0.0, 0.0, 0.0, 0.0, 0.0, 0.0, 0.0, 0.0, 0.0, 0.0, 0.0, 0.0, 0.0, 0.0, 0.0, 0.0, 0.0, 0.0, 0.0, 0.0, 0.0, 0.0, 0.0, 0.0, 0.0, 0.0, 0.0, 0.0, 0.0, 0.0, 0.0, 0.0, 0.0, 0.0, 0.0, 0.0, 0.0, 0.0, 0.0, 0.0, 0.0, 0.0, 0.0, 0.0, 0.0, 0.0, 0.0, 0.0, 0.0, 0.0, 0.0, 0.0, 0.0, 0.0, 0.0, 0.0, 0.0, 0.0, 0.0, 0.0, 0.0, 0.0, 0.0, 0.0, 0.0, 0.0, 0.0, 0.0, 0.0, 0.0, 0.0, 0.0, 0.0, 0.0, 0.0, 0.0, 0.0, 0.0, 0.0, 0.0, 0.0, 0.0, 0.0, 0.0, 0.0, 0.0, 0.0, 0.0, 0.0, 0.0, 0.0, 0.0, 0.0, 0.0, 0.0, 0.0, 0.0, 0.0, 0.0, 0.0, 0.0, 0.0, 0.0, 0.0, 0.0, 0.0, 0.0, 0.0, 0.0, 0.0, 0.0, 0.0, 0.0, 0.0, 0.0, 0.0, 0.0, 0.0, 0.0, 0.0, 0.0, 0.0, 0.0, 0.0, 0.0, 0.0, 0.0, 0.0, 0.0, 0.0, 0.0, 0.0, 0.0, 0.0, 0.0, 0.0, 0.0, 0.0, 0.0, 0.0, 0.0, 0.0, 0.0, 0.0, 0.0, 0.0, 0.0, 0.0, 0.0, 0.0, 0.0, 0.0, 0.0, 0.0, 0.0, 0.0, 0.0, 0.0, 0.0, 0.0, 0.0, 0.0, 0.0, 0.0, 0.0, 0.0, 0.0, 0.0, 0.0, 0.0, 0.0, 0.0, 0.0, 0.0, 0.0, 0.0, 0.0, 0.0, 0.0, 0.0, 0.0, 0.0, 0.0, 0.0, 0.0, 0.0, 0.0, 0.0, 0.0, 0.0, 0.0, 0.0, 0.0, 0.0, 0.0, 0.0, 0.0, 0.0, 0.0, 0.0, 0.0, 0.0, 0.0, 0.0, 0.0, 0.0, 0.0, 0.0, 0.0, 0.0, 0.0, 0.0, 0.0, 0.0, 0.0, 0.0, 0.0, 0.0, 0.0, 0.0, 0.0, 0.0, 0.0, 0.0, 0.0, 0.0, 0.0, 0.0, 0.0, 0.0, 0.0, 0.0, 0.0, 0.0, 0.0, 0.0, 0.0, 0.0, 0.0, 0.0, 0.0, 0.0, 0.0, 0.0, 0.0, 0.0, 0.0, 0.0, 0.0, 0.0, 0.0, 0.0, 0.0, 0.0, 0.0, 0.0, 0.0, 0.0, 0.0, 0.0, 0.0, 0.0, 0.0, 0.0, 0.0, 0.0, 0.0, 0.0, 0.0, 0.0, 0.0, 0.0, 0.0, 0.0, 0.0, 0.0, 0.0, 0.0, 0.0, 0.0, 0.0, 0.0, 0.0, 0.0, 0.0, 0.0, 0.0, 0.0, 0.0, 0.0, 0.0, 0.0, 0.0, 0.0, 0.0, 0.0, 0.0, 0.0, 0.0, 0.0, 0.0, 0.0, 0.0, 0.0, 0.0, 0.0, 0.0, 0.0, 0.0, 0.0, 0.0, 0.0, 0.0, 0.0, 0.0, 0.0, 0.0, 0.0, 0.0, 0.0, 0.0, 0.0, 0.0, 0.0, 0.0, 0.0, 0.0, 0.0, 0.0, 0.0, 0.0, 0.0, 0.0, 0.0, 0.0, 0.0, 0.0, 0.0, 0.0, 0.0, 0.0, 0.0, 0.0, 0.0, 0.0, 0.0, 0.0, 0.0, 0.0, 0.0, 0.0, 0.0, 0.0, 0.0, 0.0, 0.0, 0.0, 0.0, 0.0, 0.0, 0.0, 0.0, 0.0, 0.0, 0.0, 0.0, 0.0, 0.0, 0.0, 0.0, 0.0, 0.0, 0.0, 0.0, 0.0, 0.0, 0.0, 0.0, 0.0, 0.0, 0.0, 0.0, 0.0, 0.0, 0.0, 0.0, 0.0, 0.0, 0.0, 0.0, 0.0, 0.0, 0.0, 0.0, 0.0, 0.0, 0.0, 0.0, 0.0, 0.0, 0.0, 0.0, 0.0, 0.0, 0.0, 0.0, 0.0, 0.0, 0.0, 0.0, 0.0, 0.0, 0.0, 0.0, 0.0, 0.0, 0.0, 0.0, 0.0, 0.0, 0.0, 0.0, 0.0, 0.0, 0.0, 0.0, 0.0, 0.0, 0.0, 0.0, 0.0, 0.0, 0.0, 0.0, 0.0, 0.0, 0.0, 0.0, 0.0, 0.0, 0.0, 0.0, 0.0, 0.0, 0.0, 0.0, 0.0, 0.0, 0.0, 0.0, 0.0, 0.0, 0.0, 0.0, 0.0, 0.0, 0.0, 0.0, 0.0, 0.0, 0.0, 0.0, 0.0, 0.0, 0.0, 0.0, 0.0, 0.0, 0.0, 0.0, 0.0, 0.0, 0.0, 0.0, 0.0, 0.0, 0.0, 0.0, 0.0, 0.0, 0.0, 0.0, 0.0, 0.0, 0.0, 0.0, 0.0, 0.0, 0.0, 0.0, 0.0, 0.0, 0.0, 0.0, 0.0, 0.0, 0.0, 0.0, 0.0, 0.0, 0.0, 0.0, 0.0, 0.0, 0.0, 0.0, 0.0, 0.0, 0.0, 0.0, 0.0, 0.0, 0.0, 0.0, 0.0, 0.0, 0.0, 0.0, 0.0, 0.0, 0.0, 0.0, 0.0, 0.0, 0.0, 0.0, 0.0, 0.0, 0.0, 0.0, 0.0, 0.0, 0.0, 0.0, 0.0])
me_plane_006.use_remesh_fix_poles = True
me_plane_006.use_remesh_preserve_attributes = False
me_plane_006.update()

# ---- objects
ob_front_panel = bpy.data.objects.new('Front panel', me_plane_002)
ob_headlight_cutter = bpy.data.objects.new('Headlight cutter', me_circle)
ob_hood = bpy.data.objects.new('Hood', me_plane_003)
ob_windshield_frame = bpy.data.objects.new('Windshield Frame', me_plane_004)
ob_door = bpy.data.objects.new('Door', me_plane)
ob_door_001 = bpy.data.objects.new('Door.001', me_plane_007)
ob_bender_001 = bpy.data.objects.new('Bender.001', me_plane_006)
ob_front = bpy.data.objects.new('Front', None)
ob_side = bpy.data.objects.new('Side', None)
ob_top = bpy.data.objects.new('Top', None)
ob_back = bpy.data.objects.new('Back', None)
ob_camera = bpy.data.objects.new('Camera', cam_camera)
ob_light = bpy.data.objects.new('Light', light_light)

# ---- transforms, parenting, visibility, modifiers, constraints
ob_front_panel.location = (0.003342, 0.0, 0.0)
_m = ob_front_panel.modifiers.new('Mirror', 'MIRROR')
_m.use_clip = True
_m = ob_front_panel.modifiers.new('Subdivision', 'SUBSURF')
_m.levels = 2
ob_headlight_cutter.location = (-0.5284, 0.9089, 0.1878)
ob_headlight_cutter.rotation_euler = (1.571, 0.0, 0.0)
ob_headlight_cutter.scale = (0.6909, 0.6909, 0.6909)
ob_hood.location = (0.003342, 0.0, 0.0)
_m = ob_hood.modifiers.new('Mirror', 'MIRROR')
_m.use_clip = True
_m = ob_hood.modifiers.new('Subdivision', 'SUBSURF')
_m.levels = 2
ob_windshield_frame.location = (0.003342, 0.0, 0.0)
_m = ob_windshield_frame.modifiers.new('Mirror', 'MIRROR')
_m.use_clip = True
_m = ob_windshield_frame.modifiers.new('Subdivision', 'SUBSURF')
_m.levels = 2
ob_door.location = (-1.192e-07, 0.0, 0.0)
ob_door.rotation_euler = (0.0, 1.571, 0.0)
ob_door.scale = (0.31, 0.31, 0.31)
_m = ob_door.modifiers.new('Mirror', 'MIRROR')
_m.use_axis = (False, False, True)
_m = ob_door.modifiers.new('Subdivision', 'SUBSURF')
_m.levels = 2
ob_door_001.location = (-1.192e-07, 0.0, 0.0)
ob_door_001.rotation_euler = (0.0, 1.571, 0.0)
ob_door_001.scale = (0.31, 0.31, 0.31)
_m = ob_door_001.modifiers.new('Mirror', 'MIRROR')
_m.use_axis = (False, False, True)
_m = ob_door_001.modifiers.new('Subdivision', 'SUBSURF')
_m.levels = 2
ob_bender_001.location = (0.01066, -0.001792, -0.0004004)
_m = ob_bender_001.modifiers.new('Mirror', 'MIRROR')
_m = ob_bender_001.modifiers.new('Subdivision', 'SUBSURF')
_m.levels = 2
ob_front.location = (-0.0733, 1.124, 0.553)
ob_front.rotation_euler = (1.571, 0.0, 0.0)
ob_front.scale = (0.8088, 0.8088, 0.8088)
ob_front.empty_display_type = 'IMAGE'
ob_front.empty_display_size = 1.818
ob_front.empty_image_offset = (-0.4501, -0.4501)
ob_front.use_empty_image_alpha = True
ob_front.color = (1.0, 1.0, 1.0, 0.3)
ob_side.location = (-0.8909, -0.2261, 0.5191)
ob_side.rotation_euler = (1.571, -0.0, 1.571)
ob_side.scale = (1.148, 1.082, 1.0)
ob_side.empty_display_type = 'IMAGE'
ob_side.empty_display_size = 1.715
ob_side.empty_image_offset = (-0.417, -0.417)
ob_side.use_empty_image_alpha = True
ob_side.color = (1.0, 1.0, 1.0, 0.3)
ob_top.location = (-0.003181, -0.0619, 1.4)
ob_top.rotation_euler = (0.0, 0.0, 1.571)
ob_top.scale = (0.9686, 0.9157, 0.9157)
ob_top.empty_display_type = 'IMAGE'
ob_top.empty_display_size = 2.0
ob_top.use_empty_image_alpha = True
ob_top.color = (1.0, 1.0, 1.0, 0.3)
ob_back.location = (-0.001915, -1.183, 0.6274)
ob_back.rotation_euler = (1.571, -0.0, 0.0)
ob_back.scale = (0.7295, 0.7295, 0.7295)
ob_back.empty_display_type = 'IMAGE'
ob_back.empty_display_size = 2.0
ob_back.use_empty_image_alpha = True
ob_back.color = (1.0, 1.0, 1.0, 0.3)
ob_camera.location = (7.359, -6.926, 4.958)
ob_camera.rotation_euler = (1.109, 0.0, 0.8149)
ob_camera.lock_rotations_4d = False
ob_camera.empty_display_type = 'ARROWS'
ob_camera.color = (0.0, 0.0, 0.0, 0.0)
ob_camera.display_type = 'WIRE'
ob_camera.lineart.crease_threshold = 0.0
ob_light.location = (4.076, 1.005, 5.904)
ob_light.rotation_euler = (0.6503, 0.05522, 1.866)
ob_light.lock_rotations_4d = False
ob_light.empty_display_type = 'ARROWS'
ob_light.color = (0.0, 0.0, 0.0, 0.0)
ob_light.lineart.crease_threshold = 0.0

# ---- collection membership
scene.collection.objects.link(ob_front_panel)
scene.collection.objects.link(ob_headlight_cutter)
scene.collection.objects.link(ob_hood)
scene.collection.objects.link(ob_windshield_frame)
scene.collection.objects.link(ob_door)
scene.collection.objects.link(ob_door_001)
scene.collection.objects.link(ob_bender_001)
col_collection.objects.link(ob_front)
col_collection.objects.link(ob_side)
col_collection.objects.link(ob_top)
col_collection.objects.link(ob_back)
col_initial.objects.link(ob_camera)
col_initial.objects.link(ob_light)

# ---- scene / render settings (as saved in the file)
scene.camera = ob_camera
scene.frame_start = 1; scene.frame_end = 250; scene.frame_set(1)
scene.render.engine = 'BLENDER_EEVEE_NEXT'
scene.cycles.use_denoising = False
scene.cycles.samples = 128
scene.cycles.sampling_pattern = 'TABULATED_SOBOL'
scene.cycles.use_adaptive_sampling = False
scene.cycles.use_light_tree = False
scene.view_settings.view_transform = 'Filmic'
bpy.context.view_layer.update()
